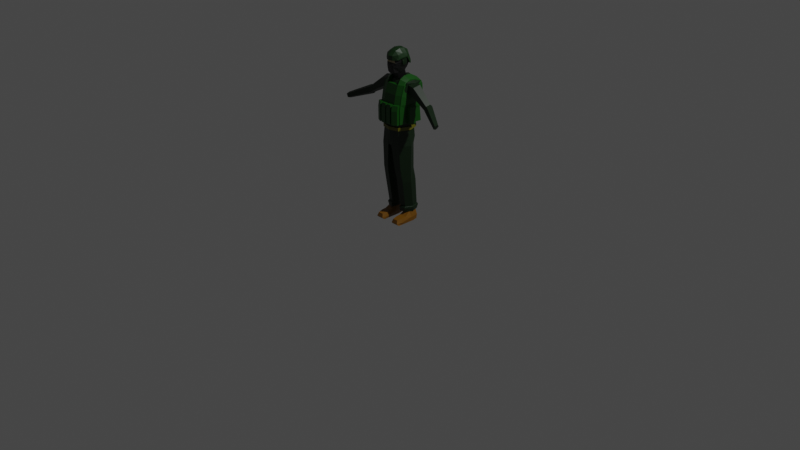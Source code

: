 # Source: soldier.blend  (saved by Blender 3.4.6; exported with 4.5.12 LTS)
import bpy
from mathutils import Matrix  # noqa: F401  (used for matrix-valued properties, if any)

bpy.ops.wm.read_factory_settings(use_empty=True)
scene = bpy.context.scene
scene.name = 'Scene'

# ---- collections
col_collection = bpy.data.collections.new('Collection'); scene.collection.children.link(col_collection)

# ---- materials (node trees are filled in below, after node groups)
mat_material_001 = bpy.data.materials.new('Material.001')
mat_material_001.use_transparent_shadow = False
mat_material = bpy.data.materials.new('Material')
mat_material.alpha_threshold = 0.0
mat_material.use_transparent_shadow = False
mat_material.roughness = 0.5
mat_material.line_color = (0.0, 0.0, 0.0, 1.0)
mat_camo = bpy.data.materials.new('camo')
mat_camo.use_transparent_shadow = False
mat_belt = bpy.data.materials.new('belt')
mat_belt.use_transparent_shadow = False
mat_material_002 = bpy.data.materials.new('Material.002')
mat_material_002.use_transparent_shadow = False
mat_material_003 = bpy.data.materials.new('Material.003')
mat_material_003.use_transparent_shadow = False
mat_material_005 = bpy.data.materials.new('Material.005')
mat_material_005.use_transparent_shadow = False
mat_material_004 = bpy.data.materials.new('Material.004')
mat_material_004.use_transparent_shadow = False
mat_material_006 = bpy.data.materials.new('Material.006')
mat_material_006.use_transparent_shadow = False
mat_material_007 = bpy.data.materials.new('Material.007')
mat_material_007.use_transparent_shadow = False

# ---- material node trees
mat_material_001.use_nodes = True; mat_material_001.node_tree.nodes.clear()
_N = mat_material_001.node_tree.nodes; _L = mat_material_001.node_tree.links
n0 = _N.new('ShaderNodeBsdfPrincipled'); n0.name = 'Principled BSDF'; n0.location = (10, 300)
n0.distribution = 'GGX'
n0.subsurface_method = 'RANDOM_WALK_SKIN'
n0.inputs[0].default_value = (0.1626, 0.0685, 0.0, 1.0)
n0.inputs[3].default_value = 1.45
n0.inputs[27].default_value = (0.0, 0.0, 0.0, 1.0)
n0.inputs[28].default_value = 1.0
n1 = _N.new('ShaderNodeOutputMaterial'); n1.name = 'Material Output'; n1.location = (300, 300)
_L.new(n0.outputs[0], n1.inputs[0])
n1.is_active_output = True
mat_material.use_nodes = True; mat_material.node_tree.nodes.clear()
_N = mat_material.node_tree.nodes; _L = mat_material.node_tree.links
n0 = _N.new('ShaderNodeOutputMaterial'); n0.name = 'Material Output'; n0.location = (300, 300)
n1 = _N.new('ShaderNodeBsdfPrincipled'); n1.name = 'Principled BSDF'; n1.location = (10, 300)
n1.distribution = 'GGX'
n1.subsurface_method = 'RANDOM_WALK_SKIN'
n1.inputs[3].default_value = 1.45
n1.inputs[27].default_value = (0.0, 0.0, 0.0, 1.0)
n1.inputs[28].default_value = 1.0
_L.new(n1.outputs[0], n0.inputs[0])
n0.is_active_output = True
mat_camo.use_nodes = True; mat_camo.node_tree.nodes.clear()
_N = mat_camo.node_tree.nodes; _L = mat_camo.node_tree.links
n0 = _N.new('ShaderNodeBsdfPrincipled'); n0.name = 'Principled BSDF'; n0.location = (10, 300)
n0.distribution = 'GGX'
n0.subsurface_method = 'RANDOM_WALK_SKIN'
n0.inputs[0].default_value = (0.0002215, 0.01109, 0.0, 1.0)
n0.inputs[3].default_value = 1.45
n0.inputs[27].default_value = (0.0, 0.0, 0.0, 1.0)
n0.inputs[28].default_value = 1.0
n1 = _N.new('ShaderNodeOutputMaterial'); n1.name = 'Material Output'; n1.location = (300, 300)
_L.new(n0.outputs[0], n1.inputs[0])
n1.is_active_output = True
mat_belt.use_nodes = True; mat_belt.node_tree.nodes.clear()
_N = mat_belt.node_tree.nodes; _L = mat_belt.node_tree.links
n0 = _N.new('ShaderNodeBsdfPrincipled'); n0.name = 'Principled BSDF'; n0.location = (10, 300)
n0.distribution = 'GGX'
n0.subsurface_method = 'RANDOM_WALK_SKIN'
n0.inputs[0].default_value = (0.1065, 0.1005, 0.0, 1.0)
n0.inputs[3].default_value = 1.45
n0.inputs[27].default_value = (0.0, 0.0, 0.0, 1.0)
n0.inputs[28].default_value = 1.0
n1 = _N.new('ShaderNodeOutputMaterial'); n1.name = 'Material Output'; n1.location = (300, 300)
_L.new(n0.outputs[0], n1.inputs[0])
n1.is_active_output = True
mat_material_002.use_nodes = True; mat_material_002.node_tree.nodes.clear()
_N = mat_material_002.node_tree.nodes; _L = mat_material_002.node_tree.links
n0 = _N.new('ShaderNodeBsdfPrincipled'); n0.name = 'Principled BSDF'; n0.location = (10, 300)
n0.distribution = 'GGX'
n0.subsurface_method = 'RANDOM_WALK_SKIN'
n0.inputs[0].default_value = (0.0009608, 0.05497, 0.0, 1.0)
n0.inputs[3].default_value = 1.45
n0.inputs[27].default_value = (0.0, 0.0, 0.0, 1.0)
n0.inputs[28].default_value = 1.0
n1 = _N.new('ShaderNodeOutputMaterial'); n1.name = 'Material Output'; n1.location = (300, 300)
_L.new(n0.outputs[0], n1.inputs[0])
n1.is_active_output = True
mat_material_003.use_nodes = True; mat_material_003.node_tree.nodes.clear()
_N = mat_material_003.node_tree.nodes; _L = mat_material_003.node_tree.links
n0 = _N.new('ShaderNodeBsdfPrincipled'); n0.name = 'Principled BSDF'; n0.location = (10, 300)
n0.distribution = 'GGX'
n0.subsurface_method = 'RANDOM_WALK_SKIN'
n0.inputs[0].default_value = (0.0, 0.0, 0.0, 1.0)
n0.inputs[3].default_value = 1.45
n0.inputs[27].default_value = (0.0, 0.0, 0.0, 1.0)
n0.inputs[28].default_value = 1.0
n1 = _N.new('ShaderNodeOutputMaterial'); n1.name = 'Material Output'; n1.location = (300, 300)
_L.new(n0.outputs[0], n1.inputs[0])
n1.is_active_output = True
mat_material_005.use_nodes = True; mat_material_005.node_tree.nodes.clear()
_N = mat_material_005.node_tree.nodes; _L = mat_material_005.node_tree.links
n0 = _N.new('ShaderNodeBsdfPrincipled'); n0.name = 'Principled BSDF'; n0.location = (10, 300)
n0.distribution = 'GGX'
n0.subsurface_method = 'RANDOM_WALK_SKIN'
n0.inputs[0].default_value = (0.3264, 0.2748, 0.15, 1.0)
n0.inputs[3].default_value = 1.45
n0.inputs[27].default_value = (0.0, 0.0, 0.0, 1.0)
n0.inputs[28].default_value = 1.0
n1 = _N.new('ShaderNodeOutputMaterial'); n1.name = 'Material Output'; n1.location = (300, 300)
_L.new(n0.outputs[0], n1.inputs[0])
n1.is_active_output = True
mat_material_004.use_nodes = True; mat_material_004.node_tree.nodes.clear()
_N = mat_material_004.node_tree.nodes; _L = mat_material_004.node_tree.links
n0 = _N.new('ShaderNodeBsdfPrincipled'); n0.name = 'Principled BSDF'; n0.location = (10, 300)
n0.distribution = 'GGX'
n0.subsurface_method = 'RANDOM_WALK_SKIN'
n0.inputs[0].default_value = (0.0, 0.0, 0.0, 1.0)
n0.inputs[3].default_value = 1.45
n0.inputs[27].default_value = (0.0, 0.0, 0.0, 1.0)
n0.inputs[28].default_value = 1.0
n1 = _N.new('ShaderNodeOutputMaterial'); n1.name = 'Material Output'; n1.location = (300, 300)
_L.new(n0.outputs[0], n1.inputs[0])
n1.is_active_output = True
mat_material_006.use_nodes = True; mat_material_006.node_tree.nodes.clear()
_N = mat_material_006.node_tree.nodes; _L = mat_material_006.node_tree.links
n0 = _N.new('ShaderNodeBsdfPrincipled'); n0.name = 'Principled BSDF'; n0.location = (10, 300)
n0.distribution = 'GGX'
n0.subsurface_method = 'RANDOM_WALK_SKIN'
n0.inputs[0].default_value = (0.0007443, 0.01885, 0.0003829, 1.0)
n0.inputs[3].default_value = 1.45
n0.inputs[27].default_value = (0.0, 0.0, 0.0, 1.0)
n0.inputs[28].default_value = 1.0
n1 = _N.new('ShaderNodeOutputMaterial'); n1.name = 'Material Output'; n1.location = (300, 300)
_L.new(n0.outputs[0], n1.inputs[0])
n1.is_active_output = True
mat_material_007.use_nodes = True; mat_material_007.node_tree.nodes.clear()
_N = mat_material_007.node_tree.nodes; _L = mat_material_007.node_tree.links
n0 = _N.new('ShaderNodeBsdfPrincipled'); n0.name = 'Principled BSDF'; n0.location = (10, 300)
n0.distribution = 'GGX'
n0.subsurface_method = 'RANDOM_WALK_SKIN'
n0.inputs[0].default_value = (0.000328, 0.009982, 0.0, 1.0)
n0.inputs[3].default_value = 1.45
n0.inputs[27].default_value = (0.0, 0.0, 0.0, 1.0)
n0.inputs[28].default_value = 1.0
n1 = _N.new('ShaderNodeOutputMaterial'); n1.name = 'Material Output'; n1.location = (300, 300)
_L.new(n0.outputs[0], n1.inputs[0])
n1.is_active_output = True

# ---- world
world_world = bpy.data.worlds.new('World'); scene.world = world_world
world_world.use_nodes = True; world_world.node_tree.nodes.clear()
_N = world_world.node_tree.nodes; _L = world_world.node_tree.links
n0 = _N.new('ShaderNodeOutputWorld'); n0.name = 'World Output'; n0.location = (300, 300)
n1 = _N.new('ShaderNodeBackground'); n1.name = 'Background'; n1.location = (10, 300)
n1.inputs[0].default_value = (0.05088, 0.05088, 0.05088, 1.0)
_L.new(n1.outputs[0], n0.inputs[0])
n0.is_active_output = True
world_world.color = (0.05088, 0.05088, 0.05088)
world_world.use_sun_shadow = False
world_world.sun_shadow_jitter_overblur = 0.0

# ---- cameras
cam_camera = bpy.data.cameras.new('Camera')
cam_camera.clip_end = 100.0
cam_camera.ortho_scale = 7.314

# ---- lights
light_light = bpy.data.lights.new('Light', 'POINT')
light_light.transmission_factor = 0.0
light_light.energy = 1000.0
light_light.shadow_soft_size = 0.1
light_light.shadow_maximum_resolution = 0.006
light_light.use_absolute_resolution = True

# ---- meshes
me_cube_001 = bpy.data.meshes.new('Cube.001')
me_cube_001.from_pydata([(1.063, 0.03311, 0.3874), (1.306, 0.1651, 2.266), (1.236, 1.892, 0.4121), (1.355, 1.766, 2.258), (2.627, 0.03311, 0.3874), (2.323, 0.239, 2.266), (2.393, 1.88, 0.4121), (2.274, 1.753, 2.258), (1.063, -2.569, 0.3874), (1.359, -2.67, 1.369), (2.627, -2.569, 0.3874), (2.331, -2.67, 1.369), (1.147, -0.8626, 1.562), (1.147, -1.675, 1.482), (2.543, -1.675, 1.482), (2.543, -0.8626, 1.562), (2.627, -1.702, 0.3874), (2.627, -0.8343, 0.3874), (1.063, -0.8343, 0.3874), (1.063, -1.702, 0.3874), (0.9744, -0.01821, 1.164), (1.147, 1.933, 1.199), (2.482, 1.92, 1.199), (2.716, -0.01821, 1.164), (1.179, -2.917, 0.7448), (2.511, -2.917, 0.7448), (0.9744, -0.9459, 0.9614), (0.9744, -1.941, 0.7851), (2.716, -0.9459, 0.9614), (2.716, -1.941, 0.7851), (1.55, 0.2273, 3.313), (1.599, 1.31, 3.338), (2.079, 0.3012, 3.313), (2.03, 1.298, 3.338), (1.063, 0.9038, 0.3981), (1.183, 1.105, 2.256), (2.627, 0.9022, 0.398), (2.508, 1.107, 2.257), (2.716, 0.8736, 1.178), (0.9744, 0.8748, 1.178), (1.427, 0.937, 3.338), (2.263, 0.937, 3.338), (1.845, 1.978, 0.4121), (1.845, 1.857, 2.258), (1.845, 0.03311, 0.3874), (1.845, 0.04201, 2.266), (1.845, -2.569, 0.3874), (1.845, -2.67, 1.369), (1.845, -0.8343, 0.3874), (1.845, -1.702, 0.3874), (1.845, -0.8626, 1.562), (1.845, -1.675, 1.482), (1.845, -2.917, 0.7448), (1.845, 2.019, 1.199), (1.845, 1.397, 3.338), (1.845, 0.1042, 3.313), (1.845, 0.937, 3.338), (1.845, 0.8778, 0.3965), (1.063, 0.4321, 0.3904), (2.508, 0.5561, 2.26), (2.716, 0.3846, 1.168), (2.263, 0.5206, 3.325), (1.183, 0.5561, 2.26), (2.627, 0.4324, 0.3905), (0.9744, 0.3842, 1.168), (1.427, 0.5206, 3.325), (1.845, 0.5206, 3.325), (1.845, 0.4142, 0.3893)], [], [(39, 35, 3, 21), (53, 43, 7, 22), (60, 59, 5, 23), (51, 13, 9, 47), (67, 63, 4, 44), (62, 1, 30, 65), (52, 47, 9, 24), (29, 14, 11, 25), (27, 19, 8, 24), (49, 16, 10, 46), (44, 4, 17, 48), (48, 17, 16, 49), (20, 0, 18, 26), (26, 18, 19, 27), (23, 5, 15, 28), (28, 15, 14, 29), (45, 1, 12, 50), (50, 12, 13, 51), (17, 28, 29, 16), (4, 23, 28, 17), (12, 26, 27, 13), (1, 20, 26, 12), (13, 27, 24, 9), (16, 29, 25, 10), (46, 52, 24, 8), (63, 60, 23, 4), (42, 53, 22, 6), (34, 39, 21, 2), (66, 65, 30, 55), (45, 5, 32, 55), (43, 3, 31, 54), (37, 7, 33, 41), (59, 37, 41, 61), (54, 31, 40, 56), (58, 64, 39, 34), (6, 22, 38, 36), (3, 35, 40, 31), (42, 6, 36, 57), (22, 7, 37, 38), (64, 62, 35, 39), (2, 42, 57, 34), (33, 54, 56, 41), (7, 43, 54, 33), (1, 45, 55, 30), (61, 66, 55, 32), (2, 21, 53, 42), (10, 25, 52, 46), (15, 50, 51, 14), (5, 45, 50, 15), (18, 48, 49, 19), (0, 44, 48, 18), (19, 49, 46, 8), (25, 11, 47, 52), (58, 67, 44, 0), (14, 51, 47, 11), (21, 3, 43, 53), (34, 57, 67, 58), (41, 56, 66, 61), (20, 1, 62, 64), (0, 20, 64, 58), (5, 59, 61, 32), (56, 40, 65, 66), (36, 38, 60, 63), (35, 62, 65, 40), (57, 36, 63, 67), (38, 37, 59, 60)])
_uv = me_cube_001.uv_layers.new(name='UVMap')
_uv.uv.foreach_set('vector', [0.5, 0.1127, 0.625, 0.1127, 0.625, 0.25, 0.5, 0.25, 0.5, 0.375, 0.625, 0.375, 0.625, 0.5, 0.5, 0.5, 0.5, 0.6936, 0.625, 0.6936, 0.625, 0.75, 0.5, 0.75, 0.75, 0.75, 0.875, 0.75, 0.875, 0.75, 0.75, 0.75, 0.25, 0.6936, 0.375, 0.6936, 0.375, 0.75, 0.25, 0.75, 0.625, 0.05635, 0.625, 0.0, 0.625, 0.0, 0.625, 0.05635, 0.5, 0.875, 0.625, 0.875, 0.625, 1.0, 0.5, 1.0, 0.5, 0.75, 0.625, 0.75, 0.625, 0.75, 0.5, 0.75, 0.5, 0.0, 0.375, 0.0, 0.375, 0.0, 0.5, 0.0, 0.25, 0.75, 0.375, 0.75, 0.375, 0.75, 0.25, 0.75, 0.25, 0.75, 0.375, 0.75, 0.375, 0.75, 0.25, 0.75, 0.25, 0.75, 0.375, 0.75, 0.375, 0.75, 0.25, 0.75, 0.5, 0.0, 0.375, 0.0, 0.375, 0.0, 0.5, 0.0, 0.5, 0.0, 0.375, 0.0, 0.375, 0.0, 0.5, 0.0, 0.5, 0.75, 0.625, 0.75, 0.625, 0.75, 0.5, 0.75, 0.5, 0.75, 0.625, 0.75, 0.625, 0.75, 0.5, 0.75, 0.75, 0.75, 0.875, 0.75, 0.875, 0.75, 0.75, 0.75, 0.75, 0.75, 0.875, 0.75, 0.875, 0.75, 0.75, 0.75, 0.375, 0.75, 0.5, 0.75, 0.5, 0.75, 0.375, 0.75, 0.375, 0.75, 0.5, 0.75, 0.5, 0.75, 0.375, 0.75, 0.625, 0.0, 0.5, 0.0, 0.5, 0.0, 0.625, 0.0, 0.625, 0.0, 0.5, 0.0, 0.5, 0.0, 0.625, 0.0, 0.625, 0.0, 0.5, 0.0, 0.5, 0.0, 0.625, 0.0, 0.375, 0.75, 0.5, 0.75, 0.5, 0.75, 0.375, 0.75, 0.375, 0.875, 0.5, 0.875, 0.5, 1.0, 0.375, 1.0, 0.375, 0.6936, 0.5, 0.6936, 0.5, 0.75, 0.375, 0.75, 0.375, 0.375, 0.5, 0.375, 0.5, 0.5, 0.375, 0.5, 0.375, 0.1127, 0.5, 0.1127, 0.5, 0.25, 0.375, 0.25, 0.75, 0.6936, 0.875, 0.6936, 0.875, 0.75, 0.75, 0.75, 0.75, 0.75, 0.625, 0.75, 0.625, 0.75, 0.75, 0.75, 0.625, 0.375, 0.625, 0.25, 0.625, 0.25, 0.625, 0.375, 0.625, 0.6373, 0.625, 0.5, 0.625, 0.5, 0.625, 0.6373, 0.625, 0.6936, 0.625, 0.6373, 0.625, 0.6373, 0.625, 0.6936, 0.75, 0.5, 0.875, 0.5, 0.875, 0.6373, 0.75, 0.6373, 0.375, 0.05635, 0.5, 0.05635, 0.5, 0.1127, 0.375, 0.1127, 0.375, 0.5, 0.5, 0.5, 0.5, 0.6373, 0.375, 0.6373, 0.625, 0.25, 0.625, 0.1127, 0.625, 0.1127, 0.625, 0.25, 0.25, 0.5, 0.375, 0.5, 0.375, 0.6373, 0.25, 0.6373, 0.5, 0.5, 0.625, 0.5, 0.625, 0.6373, 0.5, 0.6373, 0.5, 0.05635, 0.625, 0.05635, 0.625, 0.1127, 0.5, 0.1127, 0.125, 0.5, 0.25, 0.5, 0.25, 0.6373, 0.125, 0.6373, 0.625, 0.5, 0.75, 0.5, 0.75, 0.6373, 0.625, 0.6373, 0.625, 0.5, 0.625, 0.375, 0.625, 0.375, 0.625, 0.5, 0.875, 0.75, 0.75, 0.75, 0.75, 0.75, 0.875, 0.75, 0.625, 0.6936, 0.75, 0.6936, 0.75, 0.75, 0.625, 0.75, 0.375, 0.25, 0.5, 0.25, 0.5, 0.375, 0.375, 0.375, 0.375, 0.75, 0.5, 0.75, 0.5, 0.875, 0.375, 0.875, 0.625, 0.75, 0.75, 0.75, 0.75, 0.75, 0.625, 0.75, 0.625, 0.75, 0.75, 0.75, 0.75, 0.75, 0.625, 0.75, 0.125, 0.75, 0.25, 0.75, 0.25, 0.75, 0.125, 0.75, 0.125, 0.75, 0.25, 0.75, 0.25, 0.75, 0.125, 0.75, 0.125, 0.75, 0.25, 0.75, 0.25, 0.75, 0.125, 0.75, 0.5, 0.75, 0.625, 0.75, 0.625, 0.875, 0.5, 0.875, 0.125, 0.6936, 0.25, 0.6936, 0.25, 0.75, 0.125, 0.75, 0.625, 0.75, 0.75, 0.75, 0.75, 0.75, 0.625, 0.75, 0.5, 0.25, 0.625, 0.25, 0.625, 0.375, 0.5, 0.375, 0.125, 0.6373, 0.25, 0.6373, 0.25, 0.6936, 0.125, 0.6936, 0.625, 0.6373, 0.75, 0.6373, 0.75, 0.6936, 0.625, 0.6936, 0.5, 0.0, 0.625, 0.0, 0.625, 0.05635, 0.5, 0.05635, 0.375, 0.0, 0.5, 0.0, 0.5, 0.05635, 0.375, 0.05635, 0.625, 0.75, 0.625, 0.6936, 0.625, 0.6936, 0.625, 0.75, 0.75, 0.6373, 0.875, 0.6373, 0.875, 0.6936, 0.75, 0.6936, 0.375, 0.6373, 0.5, 0.6373, 0.5, 0.6936, 0.375, 0.6936, 0.625, 0.1127, 0.625, 0.05635, 0.625, 0.05635, 0.625, 0.1127, 0.25, 0.6373, 0.375, 0.6373, 0.375, 0.6936, 0.25, 0.6936, 0.5, 0.6373, 0.625, 0.6373, 0.625, 0.6936, 0.5, 0.6936])
me_cube_001.materials.append(mat_material_001)
me_cube_001.update()
me_cylinder = bpy.data.meshes.new('Cylinder')
me_cylinder.from_pydata([(2.569, 1.344, -0.8942), (1.146, 1.344, -0.6685), (3.033, 0.7253, -0.1794), (1.302, 0.7253, 0.1688), (2.856, -0.2761, -0.4524), (1.243, -0.2761, -0.151), (2.283, -0.2761, -1.336), (1.049, -0.2761, -1.186), (2.106, 0.7253, -1.609), (0.9896, 0.7253, -1.506), (5.011, 0.6635, -2.531), (5.293, 0.2859, -2.095), (5.185, -0.3251, -2.262), (4.836, -0.3251, -2.801), (4.728, 0.2859, -2.967), (5.319, 0.7654, -2.731), (5.576, 0.3174, -2.171), (5.478, -0.4076, -2.385), (5.16, -0.4076, -3.077), (5.062, 0.3174, -3.292), (8.069, -0.9909, -3.88), (8.233, -1.276, -3.522), (8.17, -1.738, -3.659), (7.967, -1.738, -4.1), (7.905, -1.276, -4.237), (2.032, 1.78, -0.09442), (1.626, 1.644, -2.49), (1.896, -0.3629, -0.09442), (1.49, -1.159, -2.49), (0.0, 1.838, -2.49), (0.0, -0.5752, -0.1138), (0.0, -1.47, -2.49), (0.0, 1.982, 0.07373), (1.39, 1.286, -5.75), (1.254, -1.326, -5.75), (0.0, 1.48, -5.75), (0.0, -1.636, -5.75), (0.6166, 1.031, 0.7772), (0.6942, 0.0366, 0.3696), (0.0, -0.4293, 0.08794), (0.0, 1.109, 0.5732), (1.49, -1.159, -2.49), (2.459, 0.6503, -0.09442), (2.053, 0.3106, -2.49), (0.01941, 0.6503, 0.08028), (1.817, 0.06794, -5.75), (1.532, 1.55, -5.886), (0.7524, 0.4756, 0.6316), (0.0, 0.4756, 0.4276), (1.39, 1.286, -5.886), (1.254, -1.326, -5.886), (0.0, 1.48, -5.886), (0.0, -1.636, -5.886), (1.817, 0.06794, -5.886), (1.366, -1.469, -5.886), (0.0, 1.787, -5.886), (0.0, -1.848, -5.886), (2.053, 0.06367, -5.886), (1.412, 1.301, -6.324), (1.532, 1.55, -6.324), (1.366, -1.469, -6.324), (0.0, 1.787, -6.324), (0.0, -1.848, -6.324), (2.053, 0.06367, -6.324), (1.641, 0.997, -8.436), (1.274, -1.377, -6.324), (0.0, 1.498, -6.324), (0.0, -1.692, -6.324), (1.844, 0.06769, -6.324), (0.7654, -1.314, -2.49), (1.456, -1.444, -8.436), (0.0, 1.087, -8.436), (0.0, -1.626, -8.436), (2.224, 0.06083, -8.436), (0.0, 0.06083, -8.436), (1.026, 1.877, -0.007071), (0.8333, 1.741, -2.49), (0.9579, -0.46, -0.1041), (0.627, -1.481, -5.75), (0.6949, 1.383, -5.75), (0.3083, 1.07, 0.6752), (0.3471, -0.1963, 0.2288), (0.6831, -1.659, -5.886), (0.3762, 0.4756, 0.5296), (0.627, -1.481, -5.886), (0.6949, 1.383, -5.886), (0.766, 1.668, -5.886), (0.6831, -1.659, -6.324), (0.766, 1.668, -6.324), (0.2784, -1.656, -8.436), (0.6372, -1.534, -6.324), (0.706, 1.4, -6.324), (0.3712, 1.13, -8.436), (0.06247, 0.06083, -8.436), (1.701, 0.9644, -11.85), (1.56, -1.228, -11.85), (2.147, 0.07021, -11.85), (0.6602, -1.39, -11.85), (0.7311, 1.066, -11.85), (0.4952, 0.07021, -11.85), (0.7311, 1.066, -11.85), (1.701, 0.9644, -11.85), (1.56, -1.228, -11.85), (2.147, 0.07021, -11.85), (0.6602, -1.39, -11.85), (0.7311, 1.066, -11.85), (0.4952, 0.07021, -11.85), (0.7311, 1.066, -11.85), (1.762, 1.273, -13.52), (1.63, -0.909, -13.52), (2.179, 0.08478, -13.52), (0.7892, -1.06, -13.52), (0.8554, 1.368, -13.52), (0.6349, 0.08478, -13.52), (0.8554, 1.368, -13.52), (1.646, 1.631, -17.17), (1.531, -0.3384, -17.17), (2.009, 0.597, -17.17), (0.7992, -0.4702, -17.17), (0.8569, 1.714, -17.17), (0.665, 0.597, -17.17), (0.8569, 1.714, -17.17), (1.72, 1.772, -17.23), (1.586, -0.5224, -17.23), (2.143, 0.5672, -17.23), (0.734, -0.676, -17.23), (0.8012, 1.868, -17.23), (0.5776, 0.5672, -17.23), (0.8012, 1.868, -17.23), (1.72, 1.772, -17.4), (1.586, -0.5224, -17.4), (2.143, 0.5672, -17.4), (0.734, -0.676, -17.4), (0.8012, 1.868, -17.4), (0.5776, 0.5672, -17.4), (0.8012, 1.868, -17.4), (1.76, 1.714, -17.53), (1.634, -0.4472, -17.53), (2.158, 0.5793, -17.53), (0.831, -0.5918, -17.53), (0.8943, 1.805, -17.53), (0.6837, 0.5793, -17.53), (0.8943, 1.805, -17.53), (1.648, 1.714, -17.7), (1.521, -0.4472, -17.7), (2.046, 0.5793, -17.7), (0.7184, -0.5918, -17.7), (0.7817, 1.805, -17.7), (0.5711, 0.5793, -17.7), (0.7817, 1.805, -17.7), (1.648, 1.714, -17.89), (1.521, -0.4472, -17.89), (2.046, 0.5793, -17.89), (0.7184, -0.5918, -17.89), (0.7817, 1.805, -17.89), (0.5711, 0.5793, -17.89), (0.7817, 1.805, -17.89), (1.809, 1.712, -1.292), (1.673, -0.9986, -1.292), (0.0, 1.913, -1.208), (0.0, -1.252, -1.292), (2.236, 0.4804, -1.292), (0.8414, -1.125, -1.297), (0.9093, 1.809, -1.248), (1.339, -1.253, -4.332), (1.475, 1.253, -4.305), (0.0, 1.447, -4.305), (0.0, -1.564, -4.332), (1.902, 0.1735, -4.332), (0.6696, -1.408, -4.332), (0.7376, 1.35, -4.305), (1.381, -1.417, -7.567), (2.068, 0.06366, -7.567), (1.547, 1.313, -7.567), (0.0, 1.446, -7.567), (0.0, -1.653, -7.567), (0.4261, -1.606, -7.567), (0.509, 1.431, -7.567)], [], [(0, 1, 3, 2), (2, 3, 5, 4), (4, 5, 7, 6), (3, 1, 9, 7, 5), (6, 7, 9, 8), (8, 9, 1, 0), (8, 0, 10, 14), (13, 14, 19, 18), (0, 2, 11, 10), (4, 6, 13, 12), (6, 8, 14, 13), (2, 4, 12, 11), (15, 16, 21, 20), (11, 12, 17, 16), (14, 10, 15, 19), (12, 13, 18, 17), (10, 11, 16, 15), (20, 21, 22, 23, 24), (18, 19, 24, 23), (16, 17, 22, 21), (19, 15, 20, 24), (17, 18, 23, 22), (170, 165, 33, 79), (161, 42, 27, 158), (163, 75, 25, 157), (162, 77, 30, 160), (75, 32, 40, 80), (45, 34, 50, 53), (168, 164, 34, 45), (169, 167, 36, 78), (83, 48, 39, 81), (42, 25, 37, 47), (44, 30, 39, 48), (77, 27, 38, 81), (32, 44, 48, 40), (27, 42, 47, 38), (80, 40, 48, 83), (165, 168, 45, 33), (33, 45, 53, 49), (157, 25, 42, 161), (53, 50, 54, 57), (49, 53, 57, 46), (79, 33, 49, 85), (78, 36, 52, 84), (46, 57, 63, 59), (86, 46, 59, 88), (85, 49, 46, 86), (84, 52, 56, 82), (88, 59, 58, 91), (63, 60, 65, 68), (57, 54, 60, 63), (82, 56, 62, 87), (177, 173, 64, 92), (172, 171, 70, 73), (87, 62, 67, 90), (59, 63, 68, 58), (73, 70, 95, 96), (93, 92, 98, 99), (176, 175, 72, 89), (173, 172, 73, 64), (171, 176, 89, 70), (71, 92, 93, 74), (74, 93, 89, 72), (60, 87, 90, 65), (174, 177, 92, 71), (54, 82, 87, 60), (61, 88, 91, 66), (50, 84, 82, 54), (51, 85, 86, 55), (55, 86, 88, 61), (34, 78, 84, 50), (35, 79, 85, 51), (37, 80, 83, 47), (30, 77, 81, 39), (47, 83, 81, 38), (164, 169, 78, 34), (25, 75, 80, 37), (158, 27, 77, 162), (159, 32, 75, 163), (166, 170, 79, 35), (98, 100, 107, 105), (98, 94, 101, 105), (89, 93, 99, 97), (64, 73, 96, 94), (70, 89, 97, 95), (92, 64, 94, 98), (104, 106, 113, 111), (101, 103, 110, 108), (94, 96, 103, 101), (97, 99, 106, 104), (96, 95, 102, 103), (95, 97, 104, 102), (99, 98, 105, 106), (113, 112, 119, 120), (112, 114, 121, 119), (103, 102, 109, 110), (102, 104, 111, 109), (105, 107, 114, 112), (106, 105, 112, 113), (105, 101, 108, 112), (117, 116, 123, 124), (118, 120, 127, 125), (112, 108, 115, 119), (108, 110, 117, 115), (111, 113, 120, 118), (110, 109, 116, 117), (109, 111, 118, 116), (122, 124, 131, 129), (126, 122, 129, 133), (116, 118, 125, 123), (119, 121, 128, 126), (120, 119, 126, 127), (119, 115, 122, 126), (115, 117, 124, 122), (133, 135, 142, 140), (130, 132, 139, 137), (125, 127, 134, 132), (124, 123, 130, 131), (123, 125, 132, 130), (126, 128, 135, 133), (127, 126, 133, 134), (138, 137, 144, 145), (139, 141, 148, 146), (134, 133, 140, 141), (133, 129, 136, 140), (129, 131, 138, 136), (132, 134, 141, 139), (131, 130, 137, 138), (147, 143, 150, 154), (148, 147, 154, 155), (137, 139, 146, 144), (140, 142, 149, 147), (141, 140, 147, 148), (140, 136, 143, 147), (136, 138, 145, 143), (155, 152, 151, 153), (154, 150, 152, 155), (143, 145, 152, 150), (146, 148, 155, 153), (145, 144, 151, 152), (144, 146, 153, 151), (147, 149, 156, 154), (29, 159, 163, 76), (28, 158, 162, 69), (26, 157, 161, 43), (69, 162, 160, 31), (76, 163, 157, 26), (43, 161, 158, 28), (29, 76, 170, 166), (28, 69, 169, 164), (26, 43, 168, 165), (69, 31, 167, 169), (43, 28, 164, 168), (76, 26, 165, 170), (66, 91, 177, 174), (65, 90, 176, 171), (58, 68, 172, 173), (90, 67, 175, 176), (68, 65, 171, 172), (91, 58, 173, 177)])
me_cylinder.polygons.foreach_set('material_index', [1, 1, 1, 1, 1, 1, 1, 1, 1, 1, 1, 1, 1, 1, 1, 1, 1, 1, 1, 1, 1, 1, 1, 1, 1, 1, 1, 1, 1, 1, 1, 1, 1, 1, 1, 1, 1, 1, 1, 1, 3, 3, 1, 1, 3, 3, 3, 3, 3, 3, 3, 3, 1, 1, 3, 3, 1, 1, 1, 1, 1, 1, 1, 3, 1, 3, 3, 3, 3, 3, 1, 1, 1, 1, 1, 1, 1, 1, 1, 1, 1, 1, 1, 1, 1, 1, 1, 1, 1, 1, 1, 1, 1, 1, 1, 1, 1, 1, 1, 1, 1, 1, 1, 1, 1, 1, 1, 1, 1, 1, 1, 1, 1, 1, 1, 1, 1, 1, 1, 1, 1, 1, 1, 1, 1, 1, 1, 1, 1, 1, 1, 1, 1, 1, 1, 1, 1, 1, 1, 1, 1, 1, 1, 1, 1, 1, 1, 1, 1, 1, 1, 1, 1, 1, 1, 1, 1, 1, 1, 1])
_uv = me_cylinder.uv_layers.new(name='UVMap')
_uv.uv.foreach_set('vector', [1.0, 0.5, 1.0, 1.0, 0.8, 1.0, 0.8, 0.5, 0.8, 0.5, 0.8, 1.0, 0.6, 1.0, 0.6, 0.5, 0.6, 0.5, 0.6, 1.0, 0.4, 1.0, 0.4, 0.5, 0.4783, 0.3242, 0.25, 0.49, 0.02175, 0.3242, 0.1089, 0.05584, 0.3911, 0.05584, 0.4, 0.5, 0.4, 1.0, 0.2, 1.0, 0.2, 0.5, 0.2, 0.5, 0.2, 1.0, 2.98e-08, 1.0, 2.98e-08, 0.5, 0.2, 0.5, 2.98e-08, 0.5, 2.98e-08, 0.5, 0.2, 0.5, 0.4, 0.5, 0.2, 0.5, 0.2, 0.5, 0.4, 0.5, 1.0, 0.5, 0.8, 0.5, 0.8, 0.5, 1.0, 0.5, 0.6, 0.5, 0.4, 0.5, 0.4, 0.5, 0.6, 0.5, 0.4, 0.5, 0.2, 0.5, 0.2, 0.5, 0.4, 0.5, 0.8, 0.5, 0.6, 0.5, 0.6, 0.5, 0.8, 0.5, 1.0, 0.5, 0.8, 0.5, 0.8, 0.5, 1.0, 0.5, 0.8, 0.5, 0.6, 0.5, 0.6, 0.5, 0.8, 0.5, 0.2, 0.5, 2.98e-08, 0.5, 2.98e-08, 0.5, 0.2, 0.5, 0.6, 0.5, 0.4, 0.5, 0.4, 0.5, 0.6, 0.5, 1.0, 0.5, 0.8, 0.5, 0.8, 0.5, 1.0, 0.5, 0.75, 0.49, 0.9783, 0.3242, 0.8911, 0.05584, 0.6089, 0.05584, 0.5217, 0.3242, 0.4, 0.5, 0.2, 0.5, 0.2, 0.5, 0.4, 0.5, 0.8, 0.5, 0.6, 0.5, 0.6, 0.5, 0.8, 0.5, 0.2, 0.5, 2.98e-08, 0.5, 2.98e-08, 0.5, 0.2, 0.5, 0.6, 0.5, 0.4, 0.5, 0.4, 0.5, 0.6, 0.5, 0.375, 0.4375, 0.375, 0.5, 0.375, 0.5, 0.375, 0.4375, 0.5, 0.625, 0.625, 0.625, 0.625, 0.75, 0.5, 0.75, 0.5, 0.4375, 0.625, 0.4375, 0.625, 0.5, 0.5, 0.5, 0.5, 0.8125, 0.625, 0.8125, 0.625, 0.875, 0.5, 0.875, 0.625, 0.4375, 0.625, 0.375, 0.625, 0.375, 0.625, 0.4375, 0.375, 0.625, 0.375, 0.75, 0.375, 0.75, 0.375, 0.625, 0.375, 0.625, 0.375, 0.75, 0.375, 0.75, 0.375, 0.625, 0.375, 0.8125, 0.375, 0.875, 0.375, 0.875, 0.375, 0.8125, 0.6875, 0.625, 0.75, 0.625, 0.75, 0.75, 0.6875, 0.75, 0.625, 0.625, 0.625, 0.5, 0.625, 0.5, 0.625, 0.625, 0.0, 0.0, 0.0, 0.0, 0.0, 0.0, 0.0, 0.0, 0.625, 0.8125, 0.625, 0.75, 0.625, 0.75, 0.625, 0.8125, 0.0, 0.0, 0.0, 0.0, 0.0, 0.0, 0.0, 0.0, 0.625, 0.75, 0.625, 0.625, 0.625, 0.625, 0.625, 0.75, 0.6875, 0.5, 0.75, 0.5, 0.75, 0.625, 0.6875, 0.625, 0.375, 0.5, 0.375, 0.625, 0.375, 0.625, 0.375, 0.5, 0.375, 0.5, 0.375, 0.625, 0.375, 0.625, 0.375, 0.5, 0.5, 0.5, 0.625, 0.5, 0.625, 0.625, 0.5, 0.625, 0.375, 0.625, 0.375, 0.75, 0.375, 0.75, 0.375, 0.625, 0.375, 0.5, 0.375, 0.625, 0.375, 0.625, 0.375, 0.5, 0.375, 0.4375, 0.375, 0.5, 0.375, 0.5, 0.375, 0.4375, 0.375, 0.8125, 0.375, 0.875, 0.375, 0.875, 0.375, 0.8125, 0.375, 0.5, 0.375, 0.625, 0.375, 0.625, 0.375, 0.5, 0.375, 0.4375, 0.375, 0.5, 0.375, 0.5, 0.375, 0.4375, 0.375, 0.4375, 0.375, 0.5, 0.375, 0.5, 0.375, 0.4375, 0.375, 0.8125, 0.375, 0.875, 0.375, 0.875, 0.375, 0.8125, 0.375, 0.4375, 0.375, 0.5, 0.375, 0.5, 0.375, 0.4375, 0.375, 0.625, 0.375, 0.75, 0.375, 0.75, 0.375, 0.625, 0.375, 0.625, 0.375, 0.75, 0.375, 0.75, 0.375, 0.625, 0.375, 0.8125, 0.375, 0.875, 0.375, 0.875, 0.375, 0.8125, 0.375, 0.4375, 0.375, 0.5, 0.375, 0.5, 0.375, 0.4375, 0.375, 0.625, 0.375, 0.75, 0.375, 0.75, 0.375, 0.625, 0.375, 0.8125, 0.375, 0.875, 0.375, 0.875, 0.375, 0.8125, 0.375, 0.5, 0.375, 0.625, 0.375, 0.625, 0.375, 0.5, 0.375, 0.625, 0.375, 0.75, 0.375, 0.75, 0.375, 0.625, 0.3125, 0.625, 0.3125, 0.5, 0.3125, 0.5, 0.3125, 0.625, 0.375, 0.8125, 0.375, 0.875, 0.375, 0.875, 0.375, 0.8125, 0.375, 0.5, 0.375, 0.625, 0.375, 0.625, 0.375, 0.5, 0.375, 0.75, 0.375, 0.8125, 0.375, 0.8125, 0.375, 0.75, 0.25, 0.5, 0.3125, 0.5, 0.3125, 0.625, 0.25, 0.625, 0.25, 0.625, 0.3125, 0.625, 0.3125, 0.75, 0.25, 0.75, 0.375, 0.75, 0.375, 0.8125, 0.375, 0.8125, 0.375, 0.75, 0.375, 0.375, 0.375, 0.4375, 0.375, 0.4375, 0.375, 0.375, 0.375, 0.75, 0.375, 0.8125, 0.375, 0.8125, 0.375, 0.75, 0.375, 0.375, 0.375, 0.4375, 0.375, 0.4375, 0.375, 0.375, 0.375, 0.75, 0.375, 0.8125, 0.375, 0.8125, 0.375, 0.75, 0.375, 0.375, 0.375, 0.4375, 0.375, 0.4375, 0.375, 0.375, 0.375, 0.375, 0.375, 0.4375, 0.375, 0.4375, 0.375, 0.375, 0.375, 0.75, 0.375, 0.8125, 0.375, 0.8125, 0.375, 0.75, 0.375, 0.375, 0.375, 0.4375, 0.375, 0.4375, 0.375, 0.375, 0.625, 0.5, 0.6875, 0.5, 0.6875, 0.625, 0.625, 0.625, 0.625, 0.875, 0.625, 0.8125, 0.625, 0.8125, 0.625, 0.875, 0.625, 0.625, 0.6875, 0.625, 0.6875, 0.75, 0.625, 0.75, 0.375, 0.75, 0.375, 0.8125, 0.375, 0.8125, 0.375, 0.75, 0.625, 0.5, 0.625, 0.4375, 0.625, 0.4375, 0.625, 0.5, 0.5, 0.75, 0.625, 0.75, 0.625, 0.8125, 0.5, 0.8125, 0.5, 0.375, 0.625, 0.375, 0.625, 0.4375, 0.5, 0.4375, 0.375, 0.375, 0.375, 0.4375, 0.375, 0.4375, 0.375, 0.375, 0.0, 0.0, 0.0, 0.0, 0.0, 0.0, 0.0, 0.0, 0.375, 0.4375, 0.375, 0.5, 0.375, 0.5, 0.375, 0.4375, 0.3125, 0.75, 0.3125, 0.625, 0.3125, 0.625, 0.3125, 0.75, 0.375, 0.5, 0.375, 0.625, 0.375, 0.625, 0.375, 0.5, 0.375, 0.75, 0.375, 0.8125, 0.375, 0.8125, 0.375, 0.75, 0.375, 0.4375, 0.375, 0.5, 0.375, 0.5, 0.375, 0.4375, 0.3125, 0.75, 0.3125, 0.625, 0.3125, 0.625, 0.3125, 0.75, 0.375, 0.5, 0.375, 0.625, 0.375, 0.625, 0.375, 0.5, 0.375, 0.5, 0.375, 0.625, 0.375, 0.625, 0.375, 0.5, 0.3125, 0.75, 0.3125, 0.625, 0.3125, 0.625, 0.3125, 0.75, 0.375, 0.625, 0.375, 0.75, 0.375, 0.75, 0.375, 0.625, 0.375, 0.75, 0.375, 0.8125, 0.375, 0.8125, 0.375, 0.75, 0.3125, 0.625, 0.3125, 0.5, 0.3125, 0.5, 0.3125, 0.625, 0.3125, 0.625, 0.3125, 0.5, 0.3125, 0.5, 0.3125, 0.625, 0.0, 0.0, 0.0, 0.0, 0.0, 0.0, 0.0, 0.0, 0.375, 0.625, 0.375, 0.75, 0.375, 0.75, 0.375, 0.625, 0.375, 0.75, 0.375, 0.8125, 0.375, 0.8125, 0.375, 0.75, 0.0, 0.0, 0.0, 0.0, 0.0, 0.0, 0.0, 0.0, 0.3125, 0.625, 0.3125, 0.5, 0.3125, 0.5, 0.3125, 0.625, 0.375, 0.4375, 0.375, 0.5, 0.375, 0.5, 0.375, 0.4375, 0.375, 0.625, 0.375, 0.75, 0.375, 0.75, 0.375, 0.625, 0.3125, 0.75, 0.3125, 0.625, 0.3125, 0.625, 0.3125, 0.75, 0.375, 0.4375, 0.375, 0.5, 0.375, 0.5, 0.375, 0.4375, 0.375, 0.5, 0.375, 0.625, 0.375, 0.625, 0.375, 0.5, 0.3125, 0.75, 0.3125, 0.625, 0.3125, 0.625, 0.3125, 0.75, 0.375, 0.625, 0.375, 0.75, 0.375, 0.75, 0.375, 0.625, 0.375, 0.75, 0.375, 0.8125, 0.375, 0.8125, 0.375, 0.75, 0.375, 0.5, 0.375, 0.625, 0.375, 0.625, 0.375, 0.5, 0.375, 0.4375, 0.375, 0.5, 0.375, 0.5, 0.375, 0.4375, 0.375, 0.75, 0.375, 0.8125, 0.375, 0.8125, 0.375, 0.75, 0.0, 0.0, 0.0, 0.0, 0.0, 0.0, 0.0, 0.0, 0.3125, 0.625, 0.3125, 0.5, 0.3125, 0.5, 0.3125, 0.625, 0.375, 0.4375, 0.375, 0.5, 0.375, 0.5, 0.375, 0.4375, 0.375, 0.5, 0.375, 0.625, 0.375, 0.625, 0.375, 0.5, 0.0, 0.0, 0.0, 0.0, 0.0, 0.0, 0.0, 0.0, 0.375, 0.75, 0.375, 0.8125, 0.375, 0.8125, 0.375, 0.75, 0.3125, 0.75, 0.3125, 0.625, 0.3125, 0.625, 0.3125, 0.75, 0.375, 0.625, 0.375, 0.75, 0.375, 0.75, 0.375, 0.625, 0.375, 0.75, 0.375, 0.8125, 0.375, 0.8125, 0.375, 0.75, 0.0, 0.0, 0.0, 0.0, 0.0, 0.0, 0.0, 0.0, 0.3125, 0.625, 0.3125, 0.5, 0.3125, 0.5, 0.3125, 0.625, 0.375, 0.625, 0.375, 0.75, 0.375, 0.75, 0.375, 0.625, 0.3125, 0.75, 0.3125, 0.625, 0.3125, 0.625, 0.3125, 0.75, 0.3125, 0.625, 0.3125, 0.5, 0.3125, 0.5, 0.3125, 0.625, 0.375, 0.4375, 0.375, 0.5, 0.375, 0.5, 0.375, 0.4375, 0.375, 0.5, 0.375, 0.625, 0.375, 0.625, 0.375, 0.5, 0.3125, 0.75, 0.3125, 0.625, 0.3125, 0.625, 0.3125, 0.75, 0.375, 0.625, 0.375, 0.75, 0.375, 0.75, 0.375, 0.625, 0.375, 0.4375, 0.375, 0.5, 0.375, 0.5, 0.375, 0.4375, 0.3125, 0.625, 0.3125, 0.5, 0.3125, 0.5, 0.3125, 0.625, 0.375, 0.75, 0.375, 0.8125, 0.375, 0.8125, 0.375, 0.75, 0.0, 0.0, 0.0, 0.0, 0.0, 0.0, 0.0, 0.0, 0.3125, 0.625, 0.3125, 0.5, 0.3125, 0.5, 0.3125, 0.625, 0.375, 0.4375, 0.375, 0.5, 0.375, 0.5, 0.375, 0.4375, 0.375, 0.5, 0.375, 0.625, 0.375, 0.625, 0.375, 0.5, 0.3125, 0.625, 0.375, 0.625, 0.375, 0.75, 0.3125, 0.75, 0.3125, 0.5, 0.375, 0.5, 0.375, 0.625, 0.3125, 0.625, 0.375, 0.5, 0.375, 0.625, 0.375, 0.625, 0.375, 0.5, 0.3125, 0.75, 0.3125, 0.625, 0.3125, 0.625, 0.3125, 0.75, 0.375, 0.625, 0.375, 0.75, 0.375, 0.75, 0.375, 0.625, 0.375, 0.75, 0.375, 0.8125, 0.375, 0.8125, 0.375, 0.75, 0.0, 0.0, 0.0, 0.0, 0.0, 0.0, 0.0, 0.0, 0.375, 0.375, 0.5, 0.375, 0.5, 0.4375, 0.375, 0.4375, 0.375, 0.75, 0.5, 0.75, 0.5, 0.8125, 0.375, 0.8125, 0.375, 0.5, 0.5, 0.5, 0.5, 0.625, 0.375, 0.625, 0.375, 0.8125, 0.5, 0.8125, 0.5, 0.875, 0.375, 0.875, 0.375, 0.4375, 0.5, 0.4375, 0.5, 0.5, 0.375, 0.5, 0.375, 0.625, 0.5, 0.625, 0.5, 0.75, 0.375, 0.75, 0.375, 0.375, 0.375, 0.4375, 0.375, 0.4375, 0.375, 0.375, 0.375, 0.75, 0.375, 0.8125, 0.375, 0.8125, 0.375, 0.75, 0.375, 0.5, 0.375, 0.625, 0.375, 0.625, 0.375, 0.5, 0.375, 0.8125, 0.375, 0.875, 0.375, 0.875, 0.375, 0.8125, 0.375, 0.625, 0.375, 0.75, 0.375, 0.75, 0.375, 0.625, 0.375, 0.4375, 0.375, 0.5, 0.375, 0.5, 0.375, 0.4375, 0.375, 0.375, 0.375, 0.4375, 0.375, 0.4375, 0.375, 0.375, 0.375, 0.75, 0.375, 0.8125, 0.375, 0.8125, 0.375, 0.75, 0.375, 0.5, 0.375, 0.625, 0.375, 0.625, 0.375, 0.5, 0.375, 0.8125, 0.375, 0.875, 0.375, 0.875, 0.375, 0.8125, 0.375, 0.625, 0.375, 0.75, 0.375, 0.75, 0.375, 0.625, 0.375, 0.4375, 0.375, 0.5, 0.375, 0.5, 0.375, 0.4375])
me_cylinder.materials.append(mat_material)
me_cylinder.materials.append(mat_camo)
me_cylinder.materials.append(None)
me_cylinder.materials.append(mat_belt)
me_cylinder.update()
me_cube_002 = bpy.data.meshes.new('Cube.002')
me_cube_002.from_pydata([(0.0, 0.9063, 0.0), (0.0, -1.01, 0.0), (0.9271, -0.823, 0.0), (1.188, 0.8123, 0.0), (0.9271, -0.8126, -1.0), (0.9271, -0.6355, 1.031), (1.188, 0.906, -1.0), (1.188, 1.073, 1.0), (0.0, 1.0, -1.0), (0.0, 1.167, 1.0), (0.0, -1.0, -1.0), (6.937e-18, -0.823, 1.031), (0.5, 0.9063, 0.0), (0.5, -1.01, 0.0), (0.5, 1.167, 1.0), (0.5, -1.0, -1.0), (0.5, 1.0, -1.0), (0.5, -0.823, 1.031), (0.9271, -0.6355, 1.031), (6.937e-18, -0.823, 1.031), (0.5, -0.823, 1.031), (0.9271, -0.4064, 1.698), (1.188, 1.031, 1.687), (0.0, 1.125, 1.687), (2.312e-18, -0.5939, 1.698), (0.5, 1.125, 1.687), (0.5, -0.5939, 1.698), (0.9271, -0.4064, 1.698), (2.312e-18, -0.5939, 1.698), (0.5, -0.5939, 1.698), (0.0, -1.01, 0.0), (0.9271, -0.823, 0.0), (0.5, -1.01, 0.0), (1.188, 1.073, 1.0), (0.0, 1.167, 1.0), (0.5, 1.167, 1.0), (1.188, 0.8679, -0.5938), (0.9271, -0.8168, -0.5938), (0.0, -1.004, -0.5938), (0.0, 0.9619, -0.5938), (0.5, -1.004, -0.5938), (0.5, 0.9619, -0.5938), (2.619e-18, -0.9396, 0.3893), (0.9271, -0.7522, 0.3893), (0.0, 1.005, 0.3776), (1.188, 0.9106, 0.3776), (0.5, -0.9396, 0.3893), (0.5, 1.005, 0.3776), (0.42, 0.9063, 0.0), (0.42, -1.01, 0.0), (0.42, 1.0, -1.0), (0.42, -0.823, 1.031), (0.42, 1.167, 1.0), (0.42, -1.0, -1.0), (0.42, -0.823, 1.031), (0.42, -0.5939, 1.698), (0.42, 1.125, 1.687), (0.42, -0.5939, 1.698), (0.42, 0.9619, -0.5938), (0.42, -1.004, -0.5938), (0.42, 1.005, 0.3776), (0.42, -0.9396, 0.3893), (1.136, 0.8123, 0.0), (1.136, 1.073, 1.0), (0.875, -0.8126, -1.0), (0.875, -0.823, 0.0), (1.136, 0.906, -1.0), (0.875, -0.6355, 1.031), (0.875, -0.6355, 1.031), (1.136, 1.031, 1.687), (0.875, -0.4064, 1.698), (0.875, -0.4064, 1.698), (1.136, 0.8679, -0.5938), (0.875, -0.8168, -0.5938), (0.875, -0.7522, 0.3893), (1.136, 0.9106, 0.3776), (0.05, -1.01, 0.0), (0.05, 1.0, -1.0), (0.05, -0.823, 1.031), (0.05, -0.823, 1.031), (0.05, -0.5939, 1.698), (0.05, -0.5939, 1.698), (0.05, -1.004, -0.5938), (0.05, -0.9396, 0.3893), (0.05, -1.0, -1.0), (0.05, 1.125, 1.687), (0.05, 0.9619, -0.5938), (0.9365, -1.076, 0.01344), (0.5614, -1.264, 0.01344), (0.5614, -1.257, -0.5804), (0.5614, -1.253, -0.9866), (0.5614, -1.193, 0.4028), (0.9365, -1.07, -0.5804), (0.9365, -1.005, 0.4028), (0.9365, -1.066, -0.9866), (0.05, -1.0, -1.0), (0.42, -1.0, -1.0), (0.42, -0.9396, 0.3893), (0.42, -1.01, 0.0), (0.42, -1.004, -0.5938), (0.05, -1.01, 0.0), (0.05, -1.004, -0.5938), (0.05, -0.9396, 0.3893), (0.9365, -1.076, 0.01344), (0.5614, -1.264, 0.01344), (0.5614, -1.257, -0.5804), (0.5614, -1.253, -0.9866), (0.5614, -1.193, 0.4028), (0.9365, -1.07, -0.5804), (0.9365, -1.005, 0.4028), (0.9365, -1.066, -0.9866), (0.05, -1.253, -0.9866), (0.42, -1.253, -0.9866), (0.42, -1.193, 0.4028), (0.42, -1.264, 0.01341), (0.42, -1.257, -0.5804), (0.05, -1.264, 0.01341), (0.05, -1.257, -0.5804), (0.05, -1.193, 0.4028), (0.5111, 1.128, 1.948), (0.5144, -0.3886, 2.055), (1.114, 1.034, 1.79), (0.87, -0.2011, 1.883), (1.014, -0.2397, -1.0), (1.101, 0.3331, -1.0), (1.202, 0.5032, 0.6748), (1.115, -0.06615, 0.6852), (1.101, 0.2672, 0.0), (1.014, -0.2779, 0.0), (2.312e-18, 0.5034, 1.01), (4.624e-18, -0.1598, 1.021), (0.0, 0.3333, -1.0), (0.0, -0.3333, -1.0), (0.5, 0.3333, -1.0), (0.5, -0.3333, -1.0), (1.101, 0.5518, 1.691), (1.014, 0.07269, 1.694), (7.707e-19, 0.552, 1.691), (1.541e-18, -0.02093, 1.694), (0.5, 0.552, 1.691), (0.5, -0.02093, 1.694), (1.101, 0.3064, -0.5938), (1.014, -0.2552, -0.5938), (1.179, 0.3563, 0.3815), (1.093, -0.198, 0.3854), (0.42, 0.552, 1.691), (0.42, -0.02093, 1.694), (0.42, 0.3333, -1.0), (0.42, -0.3333, -1.0), (1.049, 0.5518, 1.691), (0.962, 0.07269, 1.694), (1.049, 0.3331, -1.0), (0.962, -0.2397, -1.0), (0.05, 0.3333, -1.0), (0.05, -0.3333, -1.0), (0.05, 0.552, 1.691), (0.05, -0.02093, 1.694), (0.5122, 0.5555, 2.248), (0.5133, -0.01743, 2.251), (1.033, 0.5553, 2.021), (0.9514, 0.0762, 2.052), (1.338, -0.257, -0.9728), (1.412, 0.2329, -0.9728), (1.412, 0.1765, -0.1176), (1.338, -0.2897, -0.1176), (1.412, 0.21, -0.6255), (1.338, -0.2703, -0.6255), (1.412, 0.2527, 0.2086), (1.338, -0.2213, 0.212), (1.368, 0.2329, -0.9728), (8.921e-18, 1.586, -0.007378), (1.784e-17, 1.741, 1.033), (-1.004e-17, 1.639, 1.595), (1.784e-17, 1.741, 1.033), (1.45e-17, 1.581, -0.5761), (8.921e-18, 1.684, 0.3702), (0.3397, 1.53, -0.007378), (0.3397, 1.685, 1.033), (0.3397, 1.583, 1.595), (0.3397, 1.526, -0.5761), (0.3397, 1.629, 0.3702), (0.05, 1.586, -0.007378), (0.05, 1.741, 1.033), (0.05, 1.639, 1.595), (0.05, 1.581, -0.5761), (0.05, 1.684, 0.3702), (0.42, 1.437, 0.3729), (0.42, 1.338, -0.004692), (5.674e-18, 1.338, -0.004692), (0.05, 1.356, -0.5825), (9.22e-18, 1.356, -0.5825), (5.674e-18, 1.437, 0.3729), (1.135e-17, 1.532, 1.021), (0.42, 1.452, 1.628), (-6.383e-18, 1.452, 1.628), (0.05, 1.452, 1.628), (0.42, 1.532, 1.021), (0.42, 1.356, -0.5825)], [(32, 30), (31, 32), (35, 33), (34, 35), (173, 34)], [(73, 65, 87, 92), (75, 63, 7, 45), (144, 126, 5, 43), (72, 62, 3, 36), (152, 123, 4, 64), (142, 128, 2, 37), (68, 18, 27, 71), (74, 67, 17, 46), (83, 78, 11, 42), (82, 76, 1, 38), (18, 5, 21, 27), (148, 134, 15, 53), (58, 48, 12, 41), (60, 52, 14, 47), (130, 11, 24, 138), (63, 14, 25, 69), (156, 138, 24, 80), (149, 69, 121, 159), (70, 26, 29, 71), (55, 26, 29, 57), (193, 196, 177, 178), (125, 7, 22, 135), (19, 11, 24, 28), (79, 19, 28, 81), (50, 58, 41, 16), (84, 82, 38, 10), (123, 142, 37, 4), (66, 72, 36, 6), (40, 15, 90, 89), (48, 60, 47, 12), (76, 83, 42, 1), (13, 40, 89, 88), (128, 144, 43, 2), (62, 75, 45, 3), (13, 46, 61, 49), (196, 186, 180, 177), (15, 40, 59, 53), (77, 86, 58, 50), (20, 54, 57, 29), (14, 52, 56, 25), (80, 55, 57, 81), (140, 146, 55, 26), (186, 187, 176, 180), (190, 188, 170, 174), (154, 148, 53, 84), (40, 13, 49, 59), (46, 17, 51, 61), (12, 47, 75, 62), (2, 43, 74, 65), (4, 37, 73, 64), (16, 41, 72, 66), (21, 70, 71, 27), (136, 150, 70, 21), (7, 63, 69, 22), (43, 5, 67, 74), (20, 68, 71, 29), (134, 152, 64, 15), (41, 12, 62, 72), (47, 14, 63, 75), (37, 2, 65, 73), (132, 154, 84, 10), (189, 190, 174, 184), (191, 192, 171, 175), (24, 80, 81, 28), (8, 39, 86, 77), (195, 193, 178, 183), (89, 90, 106, 105), (94, 92, 108, 110), (54, 79, 81, 57), (194, 195, 183, 172), (146, 156, 80, 55), (83, 76, 100, 102), (61, 51, 78, 83), (49, 61, 97, 98), (87, 93, 109, 103), (90, 94, 110, 106), (65, 74, 93, 87), (15, 64, 94, 90), (46, 13, 88, 91), (64, 73, 92, 94), (74, 46, 91, 93), (95, 96, 112, 111), (96, 99, 115, 112), (97, 102, 118, 113), (108, 103, 104, 105), (110, 108, 105, 106), (103, 109, 107, 104), (82, 84, 95, 101), (92, 87, 103, 108), (53, 59, 99, 96), (91, 88, 104, 107), (61, 83, 102, 97), (88, 89, 105, 104), (59, 49, 98, 99), (93, 91, 107, 109), (84, 53, 96, 95), (76, 82, 101, 100), (114, 113, 118, 116), (112, 115, 117, 111), (115, 114, 116, 117), (100, 101, 117, 116), (102, 100, 116, 118), (99, 98, 114, 115), (98, 97, 113, 114), (101, 95, 111, 117), (160, 158, 120, 122), (26, 70, 122, 120), (69, 25, 119, 121), (140, 26, 120, 158), (25, 139, 157, 119), (139, 140, 158, 157), (121, 119, 157, 159), (159, 157, 158, 160), (56, 85, 155, 145), (145, 155, 156, 146), (8, 77, 153, 131), (131, 153, 154, 132), (16, 66, 151, 133), (133, 151, 152, 134), (22, 69, 149, 135), (135, 149, 150, 136), (77, 50, 147, 153), (153, 147, 148, 154), (25, 56, 145, 139), (139, 145, 146, 140), (3, 45, 143, 127), (143, 144, 168, 167), (6, 36, 141, 124), (144, 128, 164, 168), (5, 126, 136, 21), (126, 125, 135, 136), (70, 150, 160, 122), (150, 149, 159, 160), (85, 23, 137, 155), (155, 137, 138, 156), (9, 129, 137, 23), (129, 130, 138, 137), (50, 16, 133, 147), (147, 133, 134, 148), (36, 3, 127, 141), (141, 127, 163, 165), (66, 6, 124, 151), (151, 124, 123, 152), (45, 7, 125, 143), (143, 125, 126, 144), (163, 167, 168, 164), (162, 165, 166, 161), (165, 163, 164, 166), (123, 124, 162, 161), (128, 142, 166, 164), (124, 141, 165, 162), (151, 124, 162, 169), (142, 123, 161, 166), (127, 143, 167, 163), (182, 171, 172, 183), (181, 185, 180, 176), (185, 182, 177, 180), (184, 181, 176, 179), (174, 170, 181, 184), (175, 171, 182, 185), (170, 175, 185, 181), (177, 182, 183, 178), (188, 191, 175, 170), (187, 197, 179, 176), (192, 194, 172, 171), (197, 189, 184, 179), (58, 86, 189, 197), (9, 23, 194, 192), (48, 58, 197, 187), (0, 44, 191, 188), (23, 85, 195, 194), (85, 56, 193, 195), (44, 9, 192, 191), (86, 39, 190, 189), (39, 0, 188, 190), (60, 48, 187, 186), (52, 60, 186, 196), (56, 52, 196, 193)])
_uv = me_cube_002.uv_layers.new(name='UVMap')
_uv.uv.foreach_set('vector', [0.4258, 0.7565, 0.5, 0.7565, 0.5, 0.7565, 0.4258, 0.7565, 0.5472, 0.4935, 0.625, 0.4935, 0.625, 0.5, 0.5472, 0.5, 0.5472, 0.6667, 0.625, 0.6667, 0.625, 0.75, 0.5472, 0.75, 0.4258, 0.4935, 0.5, 0.4935, 0.5, 0.5, 0.4258, 0.5, 0.3685, 0.6667, 0.375, 0.6667, 0.375, 0.75, 0.3685, 0.75, 0.4258, 0.6667, 0.5, 0.6667, 0.5, 0.75, 0.4258, 0.75, 0.0, 0.0, 0.0, 0.0, 0.0, 0.0, 0.0, 0.0, 0.5472, 0.7565, 0.625, 0.7565, 0.625, 0.8125, 0.5472, 0.8125, 0.5472, 0.8688, 0.625, 0.8687, 0.625, 0.875, 0.5472, 0.875, 0.4258, 0.8687, 0.5, 0.8687, 0.5, 0.875, 0.4258, 0.875, 0.0, 0.0, 0.0, 0.0, 0.0, 0.0, 0.0, 0.0, 0.3025, 0.6667, 0.3125, 0.6667, 0.3125, 0.75, 0.3025, 0.75, 0.4258, 0.4275, 0.5, 0.4275, 0.5, 0.4375, 0.4258, 0.4375, 0.5472, 0.4275, 0.625, 0.4275, 0.625, 0.4375, 0.5472, 0.4375, 0.0, 0.0, 0.0, 0.0, 0.0, 0.0, 0.0, 0.0, 0.625, 0.4935, 0.625, 0.4375, 0.625, 0.4375, 0.625, 0.4935, 0.7437, 0.6667, 0.75, 0.6667, 0.75, 0.75, 0.7437, 0.75, 0.6315, 0.5833, 0.6315, 0.5, 0.6315, 0.5, 0.6315, 0.5833, 0.6315, 0.75, 0.6875, 0.75, 0.6875, 0.75, 0.6315, 0.75, 0.6975, 0.75, 0.6875, 0.75, 0.6875, 0.75, 0.6975, 0.75, 0.625, 0.4275, 0.625, 0.4275, 0.625, 0.4275, 0.625, 0.4275, 0.625, 0.5833, 0.625, 0.5, 0.625, 0.5, 0.625, 0.5833, 0.0, 0.0, 0.0, 0.0, 0.0, 0.0, 0.0, 0.0, 0.0, 0.0, 0.0, 0.0, 0.0, 0.0, 0.0, 0.0, 0.375, 0.4275, 0.4258, 0.4275, 0.4258, 0.4375, 0.375, 0.4375, 0.375, 0.8687, 0.4258, 0.8687, 0.4258, 0.875, 0.375, 0.875, 0.375, 0.6667, 0.4258, 0.6667, 0.4258, 0.75, 0.375, 0.75, 0.375, 0.4935, 0.4258, 0.4935, 0.4258, 0.5, 0.375, 0.5, 0.4258, 0.8125, 0.375, 0.8125, 0.375, 0.8125, 0.4258, 0.8125, 0.5, 0.4275, 0.5472, 0.4275, 0.5472, 0.4375, 0.5, 0.4375, 0.5, 0.8687, 0.5472, 0.8688, 0.5472, 0.875, 0.5, 0.875, 0.5, 0.8125, 0.4258, 0.8125, 0.4258, 0.8125, 0.5, 0.8125, 0.5, 0.6667, 0.5472, 0.6667, 0.5472, 0.75, 0.5, 0.75, 0.5, 0.4935, 0.5472, 0.4935, 0.5472, 0.5, 0.5, 0.5, 0.5, 0.8125, 0.5472, 0.8125, 0.5472, 0.8225, 0.5, 0.8225, 0.625, 0.4275, 0.5472, 0.4275, 0.5472, 0.4275, 0.625, 0.4275, 0.375, 0.8125, 0.4258, 0.8125, 0.4258, 0.8225, 0.375, 0.8225, 0.375, 0.3812, 0.4258, 0.3812, 0.4258, 0.4275, 0.375, 0.4275, 0.0, 0.0, 0.0, 0.0, 0.0, 0.0, 0.0, 0.0, 0.625, 0.4375, 0.625, 0.4275, 0.625, 0.4275, 0.625, 0.4375, 0.7437, 0.75, 0.6975, 0.75, 0.6975, 0.75, 0.7437, 0.75, 0.6875, 0.6667, 0.6975, 0.6667, 0.6975, 0.75, 0.6875, 0.75, 0.5472, 0.4275, 0.5, 0.4275, 0.5, 0.4275, 0.5472, 0.4275, 0.0, 0.0, 0.0, 0.0, 0.0, 0.0, 0.0, 0.0, 0.2562, 0.6667, 0.3025, 0.6667, 0.3025, 0.75, 0.2562, 0.75, 0.4258, 0.8125, 0.5, 0.8125, 0.5, 0.8225, 0.4258, 0.8225, 0.5472, 0.8125, 0.625, 0.8125, 0.625, 0.8225, 0.5472, 0.8225, 0.5, 0.4375, 0.5472, 0.4375, 0.5472, 0.4935, 0.5, 0.4935, 0.5, 0.75, 0.5472, 0.75, 0.5472, 0.7565, 0.5, 0.7565, 0.375, 0.75, 0.4258, 0.75, 0.4258, 0.7565, 0.375, 0.7565, 0.375, 0.4375, 0.4258, 0.4375, 0.4258, 0.4935, 0.375, 0.4935, 0.625, 0.75, 0.6315, 0.75, 0.6315, 0.75, 0.625, 0.75, 0.625, 0.6667, 0.6315, 0.6667, 0.6315, 0.75, 0.625, 0.75, 0.625, 0.5, 0.625, 0.4935, 0.625, 0.4935, 0.625, 0.5, 0.5472, 0.75, 0.625, 0.75, 0.625, 0.7565, 0.5472, 0.7565, 0.0, 0.0, 0.0, 0.0, 0.0, 0.0, 0.0, 0.0, 0.3125, 0.6667, 0.3685, 0.6667, 0.3685, 0.75, 0.3125, 0.75, 0.4258, 0.4375, 0.5, 0.4375, 0.5, 0.4935, 0.4258, 0.4935, 0.5472, 0.4375, 0.625, 0.4375, 0.625, 0.4935, 0.5472, 0.4935, 0.4258, 0.75, 0.5, 0.75, 0.5, 0.7565, 0.4258, 0.7565, 0.25, 0.6667, 0.2562, 0.6667, 0.2562, 0.75, 0.25, 0.75, 0.4258, 0.3812, 0.4258, 0.375, 0.4258, 0.375, 0.4258, 0.3812, 0.0, 0.0, 0.0, 0.0, 0.0, 0.0, 0.0, 0.0, 0.75, 0.75, 0.7437, 0.75, 0.7437, 0.75, 0.75, 0.75, 0.375, 0.375, 0.4258, 0.375, 0.4258, 0.3812, 0.375, 0.3812, 0.7437, 0.5, 0.6975, 0.5, 0.6975, 0.5, 0.7438, 0.5, 0.4258, 0.8125, 0.375, 0.8125, 0.375, 0.8125, 0.4258, 0.8125, 0.375, 0.7565, 0.4258, 0.7565, 0.4258, 0.7565, 0.375, 0.7565, 0.0, 0.0, 0.0, 0.0, 0.0, 0.0, 0.0, 0.0, 0.75, 0.5, 0.7437, 0.5, 0.7438, 0.5, 0.75, 0.5, 0.6975, 0.6667, 0.7437, 0.6667, 0.7437, 0.75, 0.6975, 0.75, 0.5472, 0.8688, 0.5, 0.8687, 0.5, 0.8687, 0.5472, 0.8688, 0.5472, 0.8225, 0.625, 0.8225, 0.625, 0.8687, 0.5472, 0.8688, 0.5, 0.8225, 0.5472, 0.8225, 0.5472, 0.8225, 0.5, 0.8225, 0.5, 0.7565, 0.5472, 0.7565, 0.5472, 0.7565, 0.5, 0.7565, 0.3125, 0.75, 0.3685, 0.75, 0.3685, 0.75, 0.3125, 0.75, 0.5, 0.7565, 0.5472, 0.7565, 0.5472, 0.7565, 0.5, 0.7565, 0.3125, 0.75, 0.3685, 0.75, 0.3685, 0.75, 0.3125, 0.75, 0.5472, 0.8125, 0.5, 0.8125, 0.5, 0.8125, 0.5472, 0.8125, 0.375, 0.7565, 0.4258, 0.7565, 0.4258, 0.7565, 0.375, 0.7565, 0.5472, 0.7565, 0.5472, 0.8125, 0.5472, 0.8125, 0.5472, 0.7565, 0.2562, 0.75, 0.3025, 0.75, 0.3025, 0.75, 0.2562, 0.75, 0.375, 0.8225, 0.4258, 0.8225, 0.4258, 0.8225, 0.375, 0.8225, 0.5472, 0.8225, 0.5472, 0.8688, 0.5472, 0.8688, 0.5472, 0.8225, 0.4258, 0.7565, 0.5, 0.7565, 0.5, 0.8125, 0.4258, 0.8125, 0.375, 0.7565, 0.4258, 0.7565, 0.4258, 0.8125, 0.375, 0.8125, 0.5, 0.7565, 0.5472, 0.7565, 0.5472, 0.8125, 0.5, 0.8125, 0.4258, 0.8687, 0.375, 0.8687, 0.375, 0.8687, 0.4258, 0.8687, 0.4258, 0.7565, 0.5, 0.7565, 0.5, 0.7565, 0.4258, 0.7565, 0.375, 0.8225, 0.4258, 0.8225, 0.4258, 0.8225, 0.375, 0.8225, 0.5472, 0.8125, 0.5, 0.8125, 0.5, 0.8125, 0.5472, 0.8125, 0.5472, 0.8225, 0.5472, 0.8688, 0.5472, 0.8688, 0.5472, 0.8225, 0.5, 0.8125, 0.4258, 0.8125, 0.4258, 0.8125, 0.5, 0.8125, 0.4258, 0.8225, 0.5, 0.8225, 0.5, 0.8225, 0.4258, 0.8225, 0.5472, 0.7565, 0.5472, 0.8125, 0.5472, 0.8125, 0.5472, 0.7565, 0.2562, 0.75, 0.3025, 0.75, 0.3025, 0.75, 0.2562, 0.75, 0.5, 0.8687, 0.4258, 0.8687, 0.4258, 0.8687, 0.5, 0.8687, 0.5, 0.8225, 0.5472, 0.8225, 0.5472, 0.8688, 0.5, 0.8687, 0.375, 0.8225, 0.4258, 0.8225, 0.4258, 0.8687, 0.375, 0.8687, 0.4258, 0.8225, 0.5, 0.8225, 0.5, 0.8687, 0.4258, 0.8687, 0.5, 0.8687, 0.4258, 0.8687, 0.4258, 0.8687, 0.5, 0.8687, 0.5472, 0.8688, 0.5, 0.8687, 0.5, 0.8687, 0.5472, 0.8688, 0.4258, 0.8225, 0.5, 0.8225, 0.5, 0.8225, 0.4258, 0.8225, 0.5, 0.8225, 0.5472, 0.8225, 0.5472, 0.8225, 0.5, 0.8225, 0.4258, 0.8687, 0.375, 0.8687, 0.375, 0.8687, 0.4258, 0.8687, 0.6315, 0.6667, 0.6875, 0.6667, 0.6875, 0.75, 0.6315, 0.75, 0.6875, 0.75, 0.6315, 0.75, 0.6315, 0.75, 0.6875, 0.75, 0.625, 0.4935, 0.625, 0.4375, 0.625, 0.4375, 0.625, 0.4935, 0.6875, 0.6667, 0.6875, 0.75, 0.6875, 0.75, 0.6875, 0.6667, 0.6875, 0.5, 0.6875, 0.5833, 0.6875, 0.5833, 0.6875, 0.5, 0.6875, 0.5833, 0.6875, 0.6667, 0.6875, 0.6667, 0.6875, 0.5833, 0.6315, 0.5, 0.6875, 0.5, 0.6875, 0.5833, 0.6315, 0.5833, 0.6315, 0.5833, 0.6875, 0.5833, 0.6875, 0.6667, 0.6315, 0.6667, 0.6975, 0.5, 0.7438, 0.5, 0.7437, 0.5833, 0.6975, 0.5833, 0.6975, 0.5833, 0.7437, 0.5833, 0.7437, 0.6667, 0.6975, 0.6667, 0.25, 0.5, 0.2562, 0.5, 0.2562, 0.5833, 0.25, 0.5833, 0.25, 0.5833, 0.2562, 0.5833, 0.2562, 0.6667, 0.25, 0.6667, 0.3125, 0.5, 0.3685, 0.5, 0.3685, 0.5833, 0.3125, 0.5833, 0.3125, 0.5833, 0.3685, 0.5833, 0.3685, 0.6667, 0.3125, 0.6667, 0.625, 0.5, 0.6315, 0.5, 0.6315, 0.5833, 0.625, 0.5833, 0.625, 0.5833, 0.6315, 0.5833, 0.6315, 0.6667, 0.625, 0.6667, 0.2562, 0.5, 0.3025, 0.5, 0.3025, 0.5833, 0.2562, 0.5833, 0.2562, 0.5833, 0.3025, 0.5833, 0.3025, 0.6667, 0.2562, 0.6667, 0.6875, 0.5, 0.6975, 0.5, 0.6975, 0.5833, 0.6875, 0.5833, 0.6875, 0.5833, 0.6975, 0.5833, 0.6975, 0.6667, 0.6875, 0.6667, 0.5, 0.5, 0.5472, 0.5, 0.5472, 0.5833, 0.5, 0.5833, 0.5472, 0.5833, 0.5472, 0.6667, 0.5472, 0.6667, 0.5472, 0.5833, 0.375, 0.5, 0.4258, 0.5, 0.4258, 0.5833, 0.375, 0.5833, 0.5472, 0.6667, 0.5, 0.6667, 0.5, 0.6667, 0.5472, 0.6667, 0.625, 0.75, 0.625, 0.6667, 0.625, 0.6667, 0.625, 0.75, 0.625, 0.6667, 0.625, 0.5833, 0.625, 0.5833, 0.625, 0.6667, 0.6315, 0.75, 0.6315, 0.6667, 0.6315, 0.6667, 0.6315, 0.75, 0.6315, 0.6667, 0.6315, 0.5833, 0.6315, 0.5833, 0.6315, 0.6667, 0.7438, 0.5, 0.75, 0.5, 0.75, 0.5833, 0.7437, 0.5833, 0.7437, 0.5833, 0.75, 0.5833, 0.75, 0.6667, 0.7437, 0.6667, 0.0, 0.0, 0.0, 0.0, 0.0, 0.0, 0.0, 0.0, 0.0, 0.0, 0.0, 0.0, 0.0, 0.0, 0.0, 0.0, 0.3025, 0.5, 0.3125, 0.5, 0.3125, 0.5833, 0.3025, 0.5833, 0.3025, 0.5833, 0.3125, 0.5833, 0.3125, 0.6667, 0.3025, 0.6667, 0.4258, 0.5, 0.5, 0.5, 0.5, 0.5833, 0.4258, 0.5833, 0.4258, 0.5833, 0.5, 0.5833, 0.5, 0.5833, 0.4258, 0.5833, 0.3685, 0.5, 0.375, 0.5, 0.375, 0.5833, 0.3685, 0.5833, 0.3685, 0.5833, 0.375, 0.5833, 0.375, 0.6667, 0.3685, 0.6667, 0.5472, 0.5, 0.625, 0.5, 0.625, 0.5833, 0.5472, 0.5833, 0.5472, 0.5833, 0.625, 0.5833, 0.625, 0.6667, 0.5472, 0.6667, 0.5, 0.5833, 0.5472, 0.5833, 0.5472, 0.6667, 0.5, 0.6667, 0.375, 0.5833, 0.4258, 0.5833, 0.4258, 0.6667, 0.375, 0.6667, 0.4258, 0.5833, 0.5, 0.5833, 0.5, 0.6667, 0.4258, 0.6667, 0.375, 0.6667, 0.375, 0.5833, 0.375, 0.5833, 0.375, 0.6667, 0.5, 0.6667, 0.4258, 0.6667, 0.4258, 0.6667, 0.5, 0.6667, 0.375, 0.5833, 0.4258, 0.5833, 0.4258, 0.5833, 0.375, 0.5833, 0.3685, 0.5833, 0.375, 0.5833, 0.375, 0.5833, 0.3685, 0.5833, 0.4258, 0.6667, 0.375, 0.6667, 0.375, 0.6667, 0.4258, 0.6667, 0.5, 0.5833, 0.5472, 0.5833, 0.5472, 0.5833, 0.5, 0.5833, 0.625, 0.3813, 0.625, 0.375, 0.625, 0.375, 0.625, 0.3812, 0.5, 0.3812, 0.5472, 0.3813, 0.5472, 0.4275, 0.5, 0.4275, 0.5472, 0.3813, 0.625, 0.3813, 0.625, 0.4275, 0.5472, 0.4275, 0.4258, 0.3812, 0.5, 0.3812, 0.5, 0.4275, 0.4258, 0.4275, 0.4258, 0.375, 0.5, 0.375, 0.5, 0.3812, 0.4258, 0.3812, 0.5472, 0.375, 0.625, 0.375, 0.625, 0.3813, 0.5472, 0.3813, 0.5, 0.375, 0.5472, 0.375, 0.5472, 0.3813, 0.5, 0.3812, 0.625, 0.4275, 0.625, 0.3813, 0.625, 0.3812, 0.625, 0.4275, 0.0, 0.0, 0.0, 0.0, 0.0, 0.0, 0.0, 0.0, 0.5, 0.4275, 0.4258, 0.4275, 0.4258, 0.4275, 0.5, 0.4275, 0.0, 0.0, 0.0, 0.0, 0.0, 0.0, 0.0, 0.0, 0.4258, 0.4275, 0.4258, 0.3812, 0.4258, 0.3812, 0.4258, 0.4275, 0.4258, 0.4275, 0.4258, 0.3812, 0.4258, 0.3812, 0.4258, 0.4275, 0.0, 0.0, 0.0, 0.0, 0.0, 0.0, 0.0, 0.0, 0.5, 0.4275, 0.4258, 0.4275, 0.4258, 0.4275, 0.5, 0.4275, 0.0, 0.0, 0.0, 0.0, 0.0, 0.0, 0.0, 0.0, 0.75, 0.5, 0.7438, 0.5, 0.7437, 0.5, 0.75, 0.5, 0.7438, 0.5, 0.6975, 0.5, 0.6975, 0.5, 0.7437, 0.5, 0.0, 0.0, 0.0, 0.0, 0.0, 0.0, 0.0, 0.0, 0.4258, 0.3812, 0.4258, 0.375, 0.4258, 0.375, 0.4258, 0.3812, 0.0, 0.0, 0.0, 0.0, 0.0, 0.0, 0.0, 0.0, 0.5472, 0.4275, 0.5, 0.4275, 0.5, 0.4275, 0.5472, 0.4275, 0.625, 0.4275, 0.5472, 0.4275, 0.5472, 0.4275, 0.625, 0.4275, 0.625, 0.4275, 0.625, 0.4275, 0.625, 0.4275, 0.625, 0.4275])
me_cube_002.materials.append(mat_material_002)
me_cube_002.update()
me_cube_003 = bpy.data.meshes.new('Cube.003')
me_cube_003.from_pydata([(-0.8008, -1.775, -1.05), (-0.7293, -1.445, 2.321), (-0.7603, 1.058, -0.8257), (-0.8829, 0.8093, 2.105), (0.7548, -1.775, -1.055), (0.6782, -1.445, 2.328), (0.5937, 1.023, -0.8196), (0.8425, 0.8093, 2.222), (0.2616, 1.114, -0.8245), (-0.01262, 1.238, -0.8257), (-0.2824, 1.25, -0.8257), (-0.4626, 0.8093, 2.234), (-5.645e-18, 0.8093, 2.309), (0.4482, 0.8093, 2.277), (-0.4434, -1.775, -1.251), (0.0, -1.775, -1.33), (0.4303, -1.775, -1.252), (0.3818, -1.445, 2.332), (0.0, -1.445, 2.335), (-0.4005, -1.445, 2.329), (-0.975, 0.2664, -1.038), (-0.8873, -0.1985, -1.127), (-0.8375, -0.6634, -1.217), (-0.7752, -0.7923, 2.397), (-0.7008, -0.2161, 2.527), (-0.8093, 0.2077, 2.473), (0.8344, -0.6634, -1.176), (0.9247, -0.1985, -1.125), (0.9879, 0.2664, -1.028), (0.7879, 0.2077, 2.461), (0.6958, -0.2161, 2.523), (0.8299, -0.8113, 2.34), (0.4302, 0.2077, 2.488), (0.4473, -0.2161, 2.587), (0.3161, -0.7923, 2.528), (4.798e-17, 0.2077, 2.549), (8.185e-17, -0.2161, 2.687), (-0.00555, -0.7923, 2.54), (-0.4383, 0.2077, 2.518), (-0.4505, -0.2161, 2.608), (-0.3008, -0.7923, 2.48), (-0.4885, 0.2664, -1.043), (-0.4537, -0.1985, -1.194), (-0.4309, -0.6634, -1.328), (0.0, 0.2664, -1.048), (0.0, -0.1985, -1.232), (-0.0001079, -0.6634, -1.416), (0.4946, 0.2664, -1.039), (0.4759, -0.1985, -1.203), (0.4447, -0.6634, -1.343), (-0.6599, -2.072, -0.1817), (-0.9619, -1.826, 0.6672), (-0.6884, -1.89, 1.491), (-0.9867, 1.254, 1.615), (-1.0, 1.254, 0.6419), (-0.9797, 1.092, -0.1664), (0.9951, 1.254, 1.615), (1.0, 1.254, 0.6419), (0.9668, 1.108, -0.1658), (0.7037, -1.89, 1.496), (0.9729, -1.81, 0.6674), (0.6827, -2.032, -0.151), (0.3912, -1.89, 1.499), (0.4905, -1.836, 0.6673), (0.3688, -2.112, -0.1595), (0.0, -1.89, 1.501), (0.0, -1.852, 0.6673), (0.0, -2.144, -0.1664), (-0.3855, -1.89, 1.497), (-0.4876, -1.843, 0.6673), (-0.3621, -2.122, -0.1732), (-0.4998, 1.254, 1.615), (-0.5, 1.254, 0.6419), (-0.4788, 1.113, -0.1664), (2.54e-17, 1.254, 1.615), (-5.645e-18, 1.254, 0.6419), (5.639e-07, 1.114, -0.1664), (0.5, 1.254, 1.615), (0.5, 1.254, 0.6419), (0.4817, 1.089, -0.1663), (0.9753, 0.7288, 1.608), (1.0, 0.7796, 0.68), (1.0, 0.7796, -0.1536), (1.188, -0.4194, 1.501), (1.271, -0.5593, 0.6671), (1.065, -0.5593, -0.1817), (1.083, -0.9194, 1.501), (1.011, -1.377, 0.6419), (0.9814, -1.377, -0.1911), (-1.087, -0.9194, 1.501), (-1.012, -1.377, 0.6419), (-0.9829, -1.377, -0.1933), (-1.201, -0.4194, 1.501), (-1.293, -0.5593, 0.6672), (-1.081, -0.5593, -0.1715), (-0.9629, 0.7288, 1.598), (-1.0, 0.7796, 0.68), (-0.9912, 0.7796, -0.1536), (-0.6338, -2.142, 0.2424), (-1.0, 1.254, 0.2251), (1.0, 1.254, 0.2251), (0.7152, -2.06, 0.2585), (0.3737, -2.184, 0.2534), (0.0, -2.316, 0.2505), (-0.3324, -2.227, 0.2476), (-0.5, 1.254, 0.2251), (-5.645e-18, 1.254, 0.2251), (0.5, 1.254, 0.2251), (1.0, 0.7796, 0.2632), (1.184, -0.5593, 0.2422), (0.9959, -1.377, 0.2253), (-0.9961, -1.377, 0.2248), (-1.207, -0.5593, 0.2478), (-1.0, 0.7796, 0.2632)], [], [(95, 25, 3, 53), (77, 13, 7, 56), (86, 31, 5, 59), (68, 19, 1, 52), (49, 26, 4, 16), (40, 23, 1, 19), (31, 34, 17, 5), (34, 37, 18, 17), (37, 40, 19, 18), (22, 43, 14, 0), (43, 46, 15, 14), (46, 49, 16, 15), (59, 5, 17, 62), (62, 17, 18, 65), (65, 18, 19, 68), (53, 3, 11, 71), (71, 11, 12, 74), (74, 12, 13, 77), (9, 8, 47, 44), (44, 47, 48, 45), (45, 48, 49, 46), (10, 9, 44, 41), (41, 44, 45, 42), (42, 45, 46, 43), (2, 10, 41, 20), (20, 41, 42, 21), (21, 42, 43, 22), (12, 11, 38, 35), (35, 38, 39, 36), (36, 39, 40, 37), (13, 12, 35, 32), (32, 35, 36, 33), (33, 36, 37, 34), (7, 13, 32, 29), (29, 32, 33, 30), (30, 33, 34, 31), (11, 3, 25, 38), (38, 25, 24, 39), (39, 24, 23, 40), (8, 6, 28, 47), (47, 28, 27, 48), (48, 27, 26, 49), (56, 7, 29, 80), (80, 29, 30, 83), (83, 30, 31, 86), (52, 1, 23, 89), (89, 23, 24, 92), (92, 24, 25, 95), (21, 94, 97, 20), (112, 93, 96, 113), (93, 92, 95, 96), (22, 91, 94, 21), (111, 90, 93, 112), (90, 89, 92, 93), (0, 50, 91, 22), (98, 51, 90, 111), (51, 52, 89, 90), (27, 85, 88, 26), (109, 84, 87, 110), (84, 83, 86, 87), (28, 82, 85, 27), (108, 81, 84, 109), (81, 80, 83, 84), (6, 58, 82, 28), (100, 57, 81, 108), (57, 56, 80, 81), (9, 76, 79, 8), (106, 75, 78, 107), (75, 74, 77, 78), (10, 73, 76, 9), (105, 72, 75, 106), (72, 71, 74, 75), (2, 55, 73, 10), (99, 54, 72, 105), (54, 53, 71, 72), (15, 67, 70, 14), (103, 66, 69, 104), (66, 65, 68, 69), (16, 64, 67, 15), (102, 63, 66, 103), (63, 62, 65, 66), (4, 61, 64, 16), (101, 60, 63, 102), (60, 59, 62, 63), (14, 70, 50, 0), (104, 69, 51, 98), (69, 68, 52, 51), (26, 88, 61, 4), (110, 87, 60, 101), (87, 86, 59, 60), (8, 79, 58, 6), (107, 78, 57, 100), (78, 77, 56, 57), (20, 97, 55, 2), (113, 96, 54, 99), (96, 95, 53, 54), (97, 113, 99, 55), (79, 107, 100, 58), (88, 110, 101, 61), (70, 104, 98, 50), (61, 101, 102, 64), (64, 102, 103, 67), (67, 103, 104, 70), (55, 99, 105, 73), (73, 105, 106, 76), (76, 106, 107, 79), (58, 100, 108, 82), (82, 108, 109, 85), (85, 109, 110, 88), (50, 98, 111, 91), (91, 111, 112, 94), (94, 112, 113, 97)])
me_cube_003.polygons.foreach_set('material_index', [0, 0, 0, 0, 0, 0, 0, 0, 0, 0, 0, 0, 0, 0, 0, 0, 0, 0, 0, 0, 0, 0, 0, 0, 0, 0, 0, 0, 0, 0, 0, 0, 0, 0, 0, 0, 0, 0, 0, 0, 0, 0, 0, 0, 0, 0, 0, 0, 0, 0, 0, 0, 0, 0, 0, 0, 0, 0, 0, 0, 0, 0, 0, 0, 0, 0, 0, 0, 0, 0, 0, 0, 0, 0, 0, 0, 0, 1, 0, 0, 1, 0, 0, 1, 0, 0, 1, 0, 0, 0, 0, 0, 0, 0, 0, 0, 0, 0, 0, 0, 0, 0, 0, 0, 0, 0, 0, 0, 0, 0, 0, 0])
_uv = me_cube_003.uv_layers.new(name='UVMap')
_uv.uv.foreach_set('vector', [0.5625, 0.1875, 0.625, 0.1875, 0.625, 0.25, 0.5625, 0.25, 0.5625, 0.4375, 0.625, 0.4375, 0.625, 0.5, 0.5625, 0.5, 0.5625, 0.6875, 0.6157, 0.6875, 0.625, 0.75, 0.5625, 0.75, 0.5625, 0.9375, 0.625, 0.9375, 0.625, 1.0, 0.5625, 1.0, 0.3125, 0.6875, 0.375, 0.6875, 0.375, 0.75, 0.3125, 0.75, 0.8125, 0.6875, 0.875, 0.6875, 0.875, 0.75, 0.8125, 0.75, 0.6157, 0.6875, 0.6875, 0.6875, 0.6875, 0.75, 0.625, 0.75, 0.6875, 0.6875, 0.75, 0.6875, 0.75, 0.75, 0.6875, 0.75, 0.75, 0.6875, 0.8125, 0.6875, 0.8125, 0.75, 0.75, 0.75, 0.125, 0.6875, 0.1875, 0.6875, 0.1875, 0.75, 0.125, 0.75, 0.1875, 0.6875, 0.25, 0.6875, 0.25, 0.75, 0.1875, 0.75, 0.25, 0.6875, 0.3125, 0.6875, 0.3125, 0.75, 0.25, 0.75, 0.5625, 0.75, 0.625, 0.75, 0.625, 0.8125, 0.5625, 0.8125, 0.5625, 0.8125, 0.625, 0.8125, 0.625, 0.875, 0.5625, 0.875, 0.5625, 0.875, 0.625, 0.875, 0.625, 0.9375, 0.5625, 0.9375, 0.5625, 0.25, 0.625, 0.25, 0.625, 0.3125, 0.5625, 0.3125, 0.5625, 0.3125, 0.625, 0.3125, 0.625, 0.375, 0.5625, 0.375, 0.5625, 0.375, 0.625, 0.375, 0.625, 0.4375, 0.5625, 0.4375, 0.25, 0.5, 0.3125, 0.5, 0.3125, 0.5625, 0.25, 0.5625, 0.25, 0.5625, 0.3125, 0.5625, 0.3125, 0.625, 0.25, 0.625, 0.25, 0.625, 0.3125, 0.625, 0.3125, 0.6875, 0.25, 0.6875, 0.1875, 0.5, 0.25, 0.5, 0.25, 0.5625, 0.1875, 0.5625, 0.1875, 0.5625, 0.25, 0.5625, 0.25, 0.625, 0.1875, 0.625, 0.1875, 0.625, 0.25, 0.625, 0.25, 0.6875, 0.1875, 0.6875, 0.125, 0.5, 0.1875, 0.5, 0.1875, 0.5625, 0.125, 0.5625, 0.125, 0.5625, 0.1875, 0.5625, 0.1875, 0.625, 0.125, 0.625, 0.125, 0.625, 0.1875, 0.625, 0.1875, 0.6875, 0.125, 0.6875, 0.75, 0.5, 0.8125, 0.5, 0.8125, 0.5625, 0.75, 0.5625, 0.75, 0.5625, 0.8125, 0.5625, 0.8125, 0.625, 0.75, 0.625, 0.75, 0.625, 0.8125, 0.625, 0.8125, 0.6875, 0.75, 0.6875, 0.6875, 0.5, 0.75, 0.5, 0.75, 0.5625, 0.6875, 0.5625, 0.6875, 0.5625, 0.75, 0.5625, 0.75, 0.625, 0.6875, 0.625, 0.6875, 0.625, 0.75, 0.625, 0.75, 0.6875, 0.6875, 0.6875, 0.625, 0.5, 0.6875, 0.5, 0.6875, 0.5625, 0.625, 0.5625, 0.625, 0.5625, 0.6875, 0.5625, 0.6875, 0.625, 0.625, 0.625, 0.625, 0.625, 0.6875, 0.625, 0.6875, 0.6875, 0.6157, 0.6875, 0.8125, 0.5, 0.875, 0.5, 0.875, 0.5625, 0.8125, 0.5625, 0.8125, 0.5625, 0.875, 0.5625, 0.875, 0.625, 0.8125, 0.625, 0.8125, 0.625, 0.875, 0.625, 0.875, 0.6875, 0.8125, 0.6875, 0.3125, 0.5, 0.375, 0.5, 0.375, 0.5625, 0.3125, 0.5625, 0.3125, 0.5625, 0.375, 0.5625, 0.375, 0.625, 0.3125, 0.625, 0.3125, 0.625, 0.375, 0.625, 0.375, 0.6875, 0.3125, 0.6875, 0.5625, 0.5, 0.625, 0.5, 0.625, 0.5625, 0.5625, 0.5625, 0.5625, 0.5625, 0.625, 0.5625, 0.625, 0.625, 0.5625, 0.625, 0.5625, 0.625, 0.625, 0.625, 0.6157, 0.6875, 0.5625, 0.6875, 0.5625, 0.0, 0.625, 0.0, 0.625, 0.0625, 0.5625, 0.0625, 0.5625, 0.0625, 0.625, 0.0625, 0.625, 0.125, 0.5625, 0.125, 0.5625, 0.125, 0.625, 0.125, 0.625, 0.1875, 0.5625, 0.1875, 0.375, 0.125, 0.4375, 0.125, 0.4375, 0.1875, 0.375, 0.1875, 0.4687, 0.125, 0.5, 0.125, 0.5, 0.1875, 0.4688, 0.1875, 0.5, 0.125, 0.5625, 0.125, 0.5625, 0.1875, 0.5, 0.1875, 0.375, 0.0625, 0.4375, 0.0625, 0.4375, 0.125, 0.375, 0.125, 0.4687, 0.0625, 0.5, 0.0625, 0.5, 0.125, 0.4687, 0.125, 0.5, 0.0625, 0.5625, 0.0625, 0.5625, 0.125, 0.5, 0.125, 0.375, 0.0, 0.4375, 0.0, 0.4375, 0.0625, 0.375, 0.0625, 0.4688, 0.0, 0.5, 0.0, 0.5, 0.0625, 0.4687, 0.0625, 0.5, 0.0, 0.5625, 0.0, 0.5625, 0.0625, 0.5, 0.0625, 0.375, 0.625, 0.4375, 0.625, 0.4375, 0.6875, 0.375, 0.6875, 0.4687, 0.625, 0.5, 0.625, 0.5, 0.6875, 0.4688, 0.6875, 0.5, 0.625, 0.5625, 0.625, 0.5625, 0.6875, 0.5, 0.6875, 0.375, 0.5625, 0.4375, 0.5625, 0.4375, 0.625, 0.375, 0.625, 0.4687, 0.5625, 0.5, 0.5625, 0.5, 0.625, 0.4687, 0.625, 0.5, 0.5625, 0.5625, 0.5625, 0.5625, 0.625, 0.5, 0.625, 0.375, 0.5, 0.4375, 0.5, 0.4375, 0.5625, 0.375, 0.5625, 0.4688, 0.5, 0.5, 0.5, 0.5, 0.5625, 0.4687, 0.5625, 0.5, 0.5, 0.5625, 0.5, 0.5625, 0.5625, 0.5, 0.5625, 0.375, 0.375, 0.4375, 0.375, 0.4375, 0.4375, 0.375, 0.4375, 0.4688, 0.375, 0.5, 0.375, 0.5, 0.4375, 0.4688, 0.4375, 0.5, 0.375, 0.5625, 0.375, 0.5625, 0.4375, 0.5, 0.4375, 0.375, 0.3125, 0.4375, 0.3125, 0.4375, 0.375, 0.375, 0.375, 0.4688, 0.3125, 0.5, 0.3125, 0.5, 0.375, 0.4688, 0.375, 0.5, 0.3125, 0.5625, 0.3125, 0.5625, 0.375, 0.5, 0.375, 0.375, 0.25, 0.4375, 0.25, 0.4375, 0.3125, 0.375, 0.3125, 0.4688, 0.25, 0.5, 0.25, 0.5, 0.3125, 0.4688, 0.3125, 0.5, 0.25, 0.5625, 0.25, 0.5625, 0.3125, 0.5, 0.3125, 0.375, 0.875, 0.4375, 0.875, 0.4375, 0.9375, 0.375, 0.9375, 0.4688, 0.875, 0.5, 0.875, 0.5, 0.9375, 0.4688, 0.9375, 0.5, 0.875, 0.5625, 0.875, 0.5625, 0.9375, 0.5, 0.9375, 0.375, 0.8125, 0.4375, 0.8125, 0.4375, 0.875, 0.375, 0.875, 0.4688, 0.8125, 0.5, 0.8125, 0.5, 0.875, 0.4688, 0.875, 0.5, 0.8125, 0.5625, 0.8125, 0.5625, 0.875, 0.5, 0.875, 0.375, 0.75, 0.4375, 0.75, 0.4375, 0.8125, 0.375, 0.8125, 0.4688, 0.75, 0.5, 0.75, 0.5, 0.8125, 0.4688, 0.8125, 0.5, 0.75, 0.5625, 0.75, 0.5625, 0.8125, 0.5, 0.8125, 0.375, 0.9375, 0.4375, 0.9375, 0.4375, 1.0, 0.375, 1.0, 0.4688, 0.9375, 0.5, 0.9375, 0.5, 1.0, 0.4687, 1.0, 0.5, 0.9375, 0.5625, 0.9375, 0.5625, 1.0, 0.5, 1.0, 0.375, 0.6875, 0.4375, 0.6875, 0.4375, 0.75, 0.375, 0.75, 0.4688, 0.6875, 0.5, 0.6875, 0.5, 0.75, 0.4688, 0.75, 0.5, 0.6875, 0.5625, 0.6875, 0.5625, 0.75, 0.5, 0.75, 0.375, 0.4375, 0.4375, 0.4375, 0.4375, 0.5, 0.375, 0.5, 0.4688, 0.4375, 0.5, 0.4375, 0.5, 0.5, 0.4688, 0.5, 0.5, 0.4375, 0.5625, 0.4375, 0.5625, 0.5, 0.5, 0.5, 0.375, 0.1875, 0.4375, 0.1875, 0.4375, 0.25, 0.375, 0.25, 0.4688, 0.1875, 0.5, 0.1875, 0.5, 0.25, 0.4688, 0.25, 0.5, 0.1875, 0.5625, 0.1875, 0.5625, 0.25, 0.5, 0.25, 0.4375, 0.1875, 0.4688, 0.1875, 0.4688, 0.25, 0.4375, 0.25, 0.4375, 0.4375, 0.4688, 0.4375, 0.4688, 0.5, 0.4375, 0.5, 0.4375, 0.6875, 0.4688, 0.6875, 0.4688, 0.75, 0.4375, 0.75, 0.4375, 0.9375, 0.4688, 0.9375, 0.4687, 1.0, 0.4375, 1.0, 0.4375, 0.75, 0.4688, 0.75, 0.4688, 0.8125, 0.4375, 0.8125, 0.4375, 0.8125, 0.4688, 0.8125, 0.4688, 0.875, 0.4375, 0.875, 0.4375, 0.875, 0.4688, 0.875, 0.4688, 0.9375, 0.4375, 0.9375, 0.4375, 0.25, 0.4688, 0.25, 0.4688, 0.3125, 0.4375, 0.3125, 0.4375, 0.3125, 0.4688, 0.3125, 0.4688, 0.375, 0.4375, 0.375, 0.4375, 0.375, 0.4688, 0.375, 0.4688, 0.4375, 0.4375, 0.4375, 0.4375, 0.5, 0.4688, 0.5, 0.4687, 0.5625, 0.4375, 0.5625, 0.4375, 0.5625, 0.4687, 0.5625, 0.4687, 0.625, 0.4375, 0.625, 0.4375, 0.625, 0.4687, 0.625, 0.4688, 0.6875, 0.4375, 0.6875, 0.4375, 0.0, 0.4688, 0.0, 0.4687, 0.0625, 0.4375, 0.0625, 0.4375, 0.0625, 0.4687, 0.0625, 0.4687, 0.125, 0.4375, 0.125, 0.4375, 0.125, 0.4687, 0.125, 0.4688, 0.1875, 0.4375, 0.1875])
me_cube_003.materials.append(mat_material_003)
me_cube_003.materials.append(mat_material_005)
me_cube_003.update()
me_cylinder_001 = bpy.data.meshes.new('Cylinder.001')
me_cylinder_001.from_pydata([(-5.113e-17, 2.031, -0.7818), (1.103e-16, 1.189, 1.798), (1.115, 1.14, -1.072), (1.115, 0.298, 1.507), (0.689, -0.3026, -1.543), (0.689, -1.144, 1.037), (-0.689, -0.3026, -1.543), (-0.689, -1.144, 1.037), (-1.115, 1.14, -1.072), (-1.115, 0.298, 1.507)], [], [(0, 1, 3, 2), (2, 3, 5, 4), (4, 5, 7, 6), (3, 1, 9, 7, 5), (6, 7, 9, 8), (8, 9, 1, 0), (0, 2, 4, 6, 8)])
_uv = me_cylinder_001.uv_layers.new(name='UVMap')
_uv.uv.foreach_set('vector', [1.0, 0.5, 1.0, 1.0, 0.8, 1.0, 0.8, 0.5, 0.8, 0.5, 0.8, 1.0, 0.6, 1.0, 0.6, 0.5, 0.6, 0.5, 0.6, 1.0, 0.4, 1.0, 0.4, 0.5, 0.4783, 0.3242, 0.25, 0.49, 0.02175, 0.3242, 0.1089, 0.05584, 0.3911, 0.05584, 0.4, 0.5, 0.4, 1.0, 0.2, 1.0, 0.2, 0.5, 0.2, 0.5, 0.2, 1.0, 2.98e-08, 1.0, 2.98e-08, 0.5, 0.75, 0.49, 0.9783, 0.3242, 0.8911, 0.05584, 0.6089, 0.05584, 0.5217, 0.3242])
me_cylinder_001.materials.append(mat_material_004)
me_cylinder_001.update()
me_cube = bpy.data.meshes.new('Cube')
me_cube.from_pydata([(0.5762, -0.6535, 0.3872), (0.5762, -0.6535, 0.4349), (0.5714, 0.5775, -0.01349), (0.5714, 0.5775, 0.02492), (0.0, 0.7282, -0.01349), (0.0, 0.7282, 0.3619), (0.0, -1.0, 0.382), (0.0, -1.0, 0.7134), (0.5988, -0.6, 0.4029), (0.629, -0.2, 0.4939), (0.629, 0.2, 0.4845), (0.5714, 0.5247, -0.01349), (0.5714, 0.5247, 0.1089), (0.629, 0.2, 0.5805), (0.629, -0.2, 0.5471), (0.5988, -0.6, 0.4843), (0.0, 0.5247, 0.93), (0.0, 0.2, 1.147), (0.0, -0.2, 1.175), (0.0, -0.6, 1.049), (0.0, 0.5247, -0.01349), (0.0, 0.2, 0.4793), (0.0, -0.2, 0.4887), (0.0, -0.6, 0.3977), (0.2665, 0.7207, 0.3619), (0.4541, 0.6792, 0.1817), (0.2665, -0.9134, 0.382), (0.4541, -0.7514, 0.382), (0.4541, 0.6792, -0.01349), (0.2665, 0.7207, -0.01349), (0.4541, -0.7514, 0.5477), (0.2665, -0.9134, 0.7134), (0.2665, 0.5247, 0.93), (0.4541, 0.5247, 0.5686), (0.2665, 0.2, 1.097), (0.5535, 0.2, 0.777), (0.2665, -0.2, 1.125), (0.5535, -0.2, 0.8249), (0.2665, -0.6, 0.9996), (0.5535, -0.6, 0.7665), (0.4541, 0.5247, -0.01349), (0.2665, 0.5247, -0.01349), (0.4541, 0.2, 0.4793), (0.2665, 0.2, 0.4793), (0.4541, -0.2, 0.4887), (0.2665, -0.2, 0.4887), (0.4541, -0.6, 0.3977), (0.2665, -0.6, 0.3977)], [], [(28, 25, 3, 2), (8, 15, 1, 0), (46, 8, 0, 27), (38, 19, 7, 31), (26, 31, 7, 6), (24, 5, 16, 32), (32, 16, 17, 34), (34, 17, 18, 36), (36, 18, 19, 38), (28, 2, 11, 40), (40, 11, 10, 42), (42, 10, 9, 44), (44, 9, 8, 46), (2, 3, 12, 11), (11, 12, 13, 10), (10, 13, 14, 9), (9, 14, 15, 8), (22, 45, 47, 23), (45, 44, 46, 47), (21, 43, 45, 22), (43, 42, 44, 45), (20, 41, 43, 21), (41, 40, 42, 43), (4, 29, 41, 20), (29, 28, 40, 41), (14, 37, 39, 15), (37, 36, 38, 39), (13, 35, 37, 14), (35, 34, 36, 37), (12, 33, 35, 13), (33, 32, 34, 35), (3, 25, 33, 12), (25, 24, 32, 33), (0, 1, 30, 27), (27, 30, 31, 26), (15, 39, 30, 1), (39, 38, 31, 30), (23, 47, 26, 6), (47, 46, 27, 26), (4, 5, 24, 29), (29, 24, 25, 28)])
_uv = me_cube.uv_layers.new(name='UVMap')
_uv.uv.foreach_set('vector', [0.375, 0.4583, 0.625, 0.4583, 0.625, 0.5, 0.375, 0.5, 0.375, 0.7, 0.625, 0.7, 0.625, 0.75, 0.375, 0.75, 0.3333, 0.7, 0.375, 0.7, 0.375, 0.75, 0.3333, 0.75, 0.7083, 0.7, 0.75, 0.7, 0.75, 0.75, 0.7083, 0.75, 0.375, 0.8333, 0.625, 0.8333, 0.625, 0.875, 0.375, 0.875, 0.7083, 0.5, 0.75, 0.5, 0.75, 0.55, 0.7083, 0.55, 0.7083, 0.55, 0.75, 0.55, 0.75, 0.6, 0.7083, 0.6, 0.7083, 0.6, 0.75, 0.6, 0.75, 0.65, 0.7083, 0.65, 0.7083, 0.65, 0.75, 0.65, 0.75, 0.7, 0.7083, 0.7, 0.3333, 0.5, 0.375, 0.5, 0.375, 0.55, 0.3333, 0.55, 0.3333, 0.55, 0.375, 0.55, 0.375, 0.6, 0.3333, 0.6, 0.3333, 0.6, 0.375, 0.6, 0.375, 0.65, 0.3333, 0.65, 0.3333, 0.65, 0.375, 0.65, 0.375, 0.7, 0.3333, 0.7, 0.375, 0.5, 0.625, 0.5, 0.625, 0.55, 0.375, 0.55, 0.375, 0.55, 0.625, 0.55, 0.625, 0.6, 0.375, 0.6, 0.375, 0.6, 0.625, 0.6, 0.625, 0.65, 0.375, 0.65, 0.375, 0.65, 0.625, 0.65, 0.625, 0.7, 0.375, 0.7, 0.25, 0.65, 0.2917, 0.65, 0.2917, 0.7, 0.25, 0.7, 0.2917, 0.65, 0.3333, 0.65, 0.3333, 0.7, 0.2917, 0.7, 0.25, 0.6, 0.2917, 0.6, 0.2917, 0.65, 0.25, 0.65, 0.2917, 0.6, 0.3333, 0.6, 0.3333, 0.65, 0.2917, 0.65, 0.25, 0.55, 0.2917, 0.55, 0.2917, 0.6, 0.25, 0.6, 0.2917, 0.55, 0.3333, 0.55, 0.3333, 0.6, 0.2917, 0.6, 0.25, 0.5, 0.2917, 0.5, 0.2917, 0.55, 0.25, 0.55, 0.2917, 0.5, 0.3333, 0.5, 0.3333, 0.55, 0.2917, 0.55, 0.625, 0.65, 0.6667, 0.65, 0.6667, 0.7, 0.625, 0.7, 0.6667, 0.65, 0.7083, 0.65, 0.7083, 0.7, 0.6667, 0.7, 0.625, 0.6, 0.6667, 0.6, 0.6667, 0.65, 0.625, 0.65, 0.6667, 0.6, 0.7083, 0.6, 0.7083, 0.65, 0.6667, 0.65, 0.625, 0.55, 0.6667, 0.55, 0.6667, 0.6, 0.625, 0.6, 0.6667, 0.55, 0.7083, 0.55, 0.7083, 0.6, 0.6667, 0.6, 0.625, 0.5, 0.6667, 0.5, 0.6667, 0.55, 0.625, 0.55, 0.6667, 0.5, 0.7083, 0.5, 0.7083, 0.55, 0.6667, 0.55, 0.375, 0.75, 0.625, 0.75, 0.625, 0.7917, 0.375, 0.7917, 0.375, 0.7917, 0.625, 0.7917, 0.625, 0.8333, 0.375, 0.8333, 0.625, 0.7, 0.6667, 0.7, 0.6667, 0.75, 0.625, 0.75, 0.6667, 0.7, 0.7083, 0.7, 0.7083, 0.75, 0.6667, 0.75, 0.25, 0.7, 0.2917, 0.7, 0.2917, 0.75, 0.25, 0.75, 0.2917, 0.7, 0.3333, 0.7, 0.3333, 0.75, 0.2917, 0.75, 0.375, 0.375, 0.625, 0.375, 0.625, 0.4167, 0.375, 0.4167, 0.375, 0.4167, 0.625, 0.4167, 0.625, 0.4583, 0.375, 0.4583])
me_cube.materials.append(mat_material_006)
me_cube.update()
me_cube_004 = bpy.data.meshes.new('Cube.004')
me_cube_004.from_pydata([(0.5316, -0.2067, 11.5), (0.5224, -0.1714, 11.13), (0.5316, 0.1195, 11.53), (0.5224, 0.1647, 11.15), (0.4614, -0.2067, 11.5), (0.4614, -0.1714, 11.13), (0.4614, 0.12, 11.52), (0.4614, 0.1647, 11.15), (0.5637, 0.02819, 11.55), (0.5637, -0.09932, 11.54), (0.5316, -0.06985, 11.1), (0.5316, 0.05766, 11.11), (0.4614, -0.09932, 11.54), (0.4614, 0.02819, 11.55), (0.4614, 0.05766, 11.11), (0.4614, -0.06985, 11.1), (0.5637, -0.2221, 11.39), (0.5637, -0.2123, 11.24), (0.5637, 0.1703, 11.27), (0.5637, 0.1604, 11.41), (0.4614, 0.1703, 11.27), (0.4614, 0.1604, 11.41), (0.4614, -0.2123, 11.24), (0.4614, -0.2221, 11.39), (0.4614, 0.04784, 11.26), (0.4614, 0.03802, 11.41), (0.4614, -0.07967, 11.25), (0.4614, -0.08949, 11.4), (0.5637, -0.07967, 11.25), (0.5637, -0.08949, 11.4), (0.5637, 0.04784, 11.26), (0.5637, 0.03802, 11.41)], [], [(30, 11, 3, 18), (18, 3, 7, 20), (26, 15, 5, 22), (22, 5, 1, 17), (9, 12, 4, 0), (15, 10, 1, 5), (7, 3, 11, 14), (14, 11, 10, 15), (2, 6, 13, 8), (8, 13, 12, 9), (20, 7, 14, 24), (24, 14, 15, 26), (17, 1, 10, 28), (28, 10, 11, 30), (9, 29, 31, 8), (29, 28, 30, 31), (0, 16, 29, 9), (16, 17, 28, 29), (13, 25, 27, 12), (25, 24, 26, 27), (6, 21, 25, 13), (21, 20, 24, 25), (4, 23, 16, 0), (23, 22, 17, 16), (12, 27, 23, 4), (27, 26, 22, 23), (2, 19, 21, 6), (19, 18, 20, 21), (8, 31, 19, 2), (31, 30, 18, 19)])
_uv = me_cube_004.uv_layers.new(name='UVMap')
_uv.uv.foreach_set('vector', [0.5417, 0.17, 0.625, 0.17, 0.625, 0.25, 0.5417, 0.25, 0.5417, 0.25, 0.625, 0.25, 0.625, 0.5, 0.5417, 0.5, 0.5417, 0.6633, 0.625, 0.6633, 0.625, 0.75, 0.5417, 0.75, 0.5417, 0.75, 0.625, 0.75, 0.625, 1.0, 0.5417, 1.0, 0.125, 0.6633, 0.375, 0.6633, 0.375, 0.75, 0.125, 0.75, 0.625, 0.6633, 0.875, 0.6633, 0.875, 0.75, 0.625, 0.75, 0.625, 0.5, 0.875, 0.5, 0.875, 0.58, 0.625, 0.58, 0.625, 0.58, 0.875, 0.58, 0.875, 0.6633, 0.625, 0.6633, 0.125, 0.5, 0.375, 0.5, 0.375, 0.58, 0.125, 0.58, 0.125, 0.58, 0.375, 0.58, 0.375, 0.6633, 0.125, 0.6633, 0.5417, 0.5, 0.625, 0.5, 0.625, 0.58, 0.5417, 0.58, 0.5417, 0.58, 0.625, 0.58, 0.625, 0.6633, 0.5417, 0.6633, 0.5417, 0.0, 0.625, 0.0, 0.625, 0.08667, 0.5417, 0.08667, 0.5417, 0.08667, 0.625, 0.08667, 0.625, 0.17, 0.5417, 0.17, 0.375, 0.08667, 0.4583, 0.08667, 0.4583, 0.17, 0.375, 0.17, 0.4583, 0.08667, 0.5417, 0.08667, 0.5417, 0.17, 0.4583, 0.17, 0.375, 0.0, 0.4583, 0.0, 0.4583, 0.08667, 0.375, 0.08667, 0.4583, 0.0, 0.5417, 0.0, 0.5417, 0.08667, 0.4583, 0.08667, 0.375, 0.58, 0.4583, 0.58, 0.4583, 0.6633, 0.375, 0.6633, 0.4583, 0.58, 0.5417, 0.58, 0.5417, 0.6633, 0.4583, 0.6633, 0.375, 0.5, 0.4583, 0.5, 0.4583, 0.58, 0.375, 0.58, 0.4583, 0.5, 0.5417, 0.5, 0.5417, 0.58, 0.4583, 0.58, 0.375, 0.75, 0.4583, 0.75, 0.4583, 1.0, 0.375, 1.0, 0.4583, 0.75, 0.5417, 0.75, 0.5417, 1.0, 0.4583, 1.0, 0.375, 0.6633, 0.4583, 0.6633, 0.4583, 0.75, 0.375, 0.75, 0.4583, 0.6633, 0.5417, 0.6633, 0.5417, 0.75, 0.4583, 0.75, 0.375, 0.25, 0.4583, 0.25, 0.4583, 0.5, 0.375, 0.5, 0.4583, 0.25, 0.5417, 0.25, 0.5417, 0.5, 0.4583, 0.5, 0.375, 0.17, 0.4583, 0.17, 0.4583, 0.25, 0.375, 0.25, 0.4583, 0.17, 0.5417, 0.17, 0.5417, 0.25, 0.4583, 0.25])
me_cube_004.materials.append(mat_material_007)
me_cube_004.update()

# ---- objects
ob_light = bpy.data.objects.new('Light', light_light)
ob_camera = bpy.data.objects.new('Camera', cam_camera)
ob_empty = bpy.data.objects.new('Empty', None)
ob_empty_001 = bpy.data.objects.new('Empty.001', None)
ob_cube_001 = bpy.data.objects.new('Cube.001', me_cube_001)
ob_cylinder = bpy.data.objects.new('Cylinder', me_cylinder)
ob_cube = bpy.data.objects.new('Cube', me_cube_002)
ob_cube_002 = bpy.data.objects.new('Cube.002', me_cube_003)
ob_cylinder_001 = bpy.data.objects.new('Cylinder.001', me_cylinder_001)
ob_cube_003 = bpy.data.objects.new('Cube.003', me_cube)
ob_cube_004 = bpy.data.objects.new('Cube.004', me_cube_004)

# ---- transforms, parenting, visibility, modifiers, constraints
ob_light.location = (4.076, 1.005, 5.904)
ob_light.rotation_euler = (0.6503, 0.05522, 1.866)
ob_light.lock_rotations_4d = False
ob_light.empty_display_type = 'ARROWS'
ob_light.color = (0.0, 0.0, 0.0, 0.0)
ob_light.lineart.crease_threshold = 0.0
ob_camera.location = (7.359, -6.926, 4.958)
ob_camera.rotation_euler = (1.109, 0.0, 0.8149)
ob_camera.lock_rotations_4d = False
ob_camera.empty_display_type = 'ARROWS'
ob_camera.color = (0.0, 0.0, 0.0, 0.0)
ob_camera.display_type = 'WIRE'
ob_camera.lineart.crease_threshold = 0.0
ob_empty.location = (1.623, 1.95, 0.927)
ob_empty.rotation_euler = (1.571, -0.0, -0.0)
ob_empty.empty_display_type = 'IMAGE'
ob_empty.empty_display_size = 5.0
ob_empty.use_empty_image_alpha = True
ob_empty.color = (1.0, 1.0, 1.0, 0.7754)
ob_empty_001.location = (-1.758, 0.6556, 0.927)
ob_empty_001.rotation_euler = (1.571, -0.0, 1.571)
ob_empty_001.scale = (-1.0, 1.0, 1.0)
ob_empty_001.empty_display_type = 'IMAGE'
ob_empty_001.empty_display_size = 5.0
ob_empty_001.use_empty_image_alpha = True
ob_empty_001.color = (1.0, 1.0, 1.0, 0.7754)
ob_cube_001.location = (0.0, 0.0, 0.0)
ob_cube_001.scale = (0.05765, 0.05765, 0.05765)
_m = ob_cube_001.modifiers.new('Mirror', 'MIRROR')
ob_cylinder.location = (0.0, 0.0, 1.486)
ob_cylinder.scale = (0.07583, 0.07583, 0.07583)
_m = ob_cylinder.modifiers.new('Mirror', 'MIRROR')
ob_cube.location = (0.0, 0.0, 1.22)
ob_cube.scale = (0.1413, 0.1413, 0.1413)
_m = ob_cube.modifiers.new('Mirror', 'MIRROR')
ob_cube_002.location = (0.0, 0.0, 1.635)
ob_cube_002.scale = (0.05583, 0.05583, 0.05583)
ob_cylinder_001.location = (0.0, 0.0, 1.534)
ob_cylinder_001.scale = (0.04875, 0.04875, 0.04875)
ob_cube_003.location = (0.0, 0.0, 1.65)
ob_cube_003.scale = (0.1357, 0.1357, 0.1357)
_m = ob_cube_003.modifiers.new('Mirror', 'MIRROR')
_m.use_clip = True
ob_cube_004.location = (0.0, 0.0, 0.0)
ob_cube_004.scale = (0.1483, 0.1483, 0.1483)
_m = ob_cube_004.modifiers.new('Mirror', 'MIRROR')

# ---- collection membership
col_collection.objects.link(ob_light)
col_collection.objects.link(ob_camera)
col_collection.objects.link(ob_empty)
col_collection.objects.link(ob_empty_001)
col_collection.objects.link(ob_cube_001)
col_collection.objects.link(ob_cylinder)
col_collection.objects.link(ob_cube)
col_collection.objects.link(ob_cube_002)
col_collection.objects.link(ob_cylinder_001)
col_collection.objects.link(ob_cube_003)
col_collection.objects.link(ob_cube_004)

# ---- scene / render settings (as saved in the file)
scene.camera = ob_camera
scene.frame_start = 1; scene.frame_end = 250; scene.frame_set(1)
scene.render.engine = 'BLENDER_EEVEE_NEXT'
scene.cycles.sampling_pattern = 'TABULATED_SOBOL'
scene.cycles.use_light_tree = False
scene.view_settings.view_transform = 'Filmic'
bpy.context.view_layer.update()

